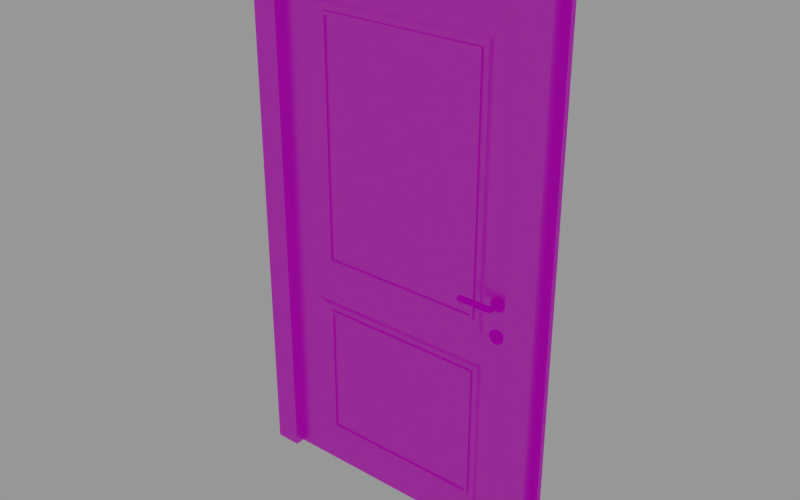 # Source: Sketchfab_2018_02_27_20_59_19.blend  (saved by Blender 2.79.0; exported with 4.5.12 LTS)
import bpy
from mathutils import Matrix  # noqa: F401  (used for matrix-valued properties, if any)

bpy.ops.wm.read_factory_settings(use_empty=True)
scene = bpy.context.scene
scene.name = 'Scene'

# ---- collections
col_collection_2 = bpy.data.collections.new('Collection 2'); scene.collection.children.link(col_collection_2)

# ---- images (referenced by path relative to the original .blend; pixels are not part of the script)
import os
ASSET_DIR = os.environ.get("B2B_ASSET_DIR", "")  # directory of the original .blend (textures are referenced by path, not embedded)
HERE = os.path.dirname(os.path.abspath(__file__))  # packed textures are extracted next to this script under _unpacked/

def load_image(name, relpath, width, height, colorspace="sRGB"):
    """Load a texture the original file referenced (path relative to the .blend, or extracted next to this script)."""
    p = next((c for c in (os.path.join(HERE, relpath), os.path.join(ASSET_DIR, relpath)) if relpath and os.path.exists(c)), "")
    if p:
        img = bpy.data.images.load(p, check_existing=True)
        img.name = name
    else:  # same state as the original file: an image datablock whose file is absent (Cycles renders it pink)
        img = bpy.data.images.new(name, width, height)
        img.source = "FILE"
        img.filepath = "//" + (relpath or name)
    img.colorspace_settings.name = colorspace
    return img
img_pinewood_jpg = load_image('pinewood.jpg', 'pinewood.jpg', 1024, 1024, 'sRGB')
img_seamless_wood_texture_by_doiknowwhatimdoing_png = load_image('seamless_wood_texture_by_doiknowwhatimdoing.png', 'seamless_wood_texture_by_doiknowwhatimdoing.png', 1024, 1024, 'sRGB')
img_0027_polished_brushed_aluminium_texture_hr_jpg = load_image('0027-polished-brushed-aluminium-texture-hr.jpg', '0027-polished-brushed-aluminium-texture-hr.jpg', 1024, 1024, 'sRGB')

# ---- materials (node trees are filled in below, after node groups)
mat_door = bpy.data.materials.new('Door')
mat_door.alpha_threshold = 0.0
mat_door.roughness = 0.5
mat_frame = bpy.data.materials.new('Frame')
mat_frame.alpha_threshold = 0.0
mat_frame.roughness = 0.5
mat_metal = bpy.data.materials.new('metal')
mat_metal.alpha_threshold = 0.0
mat_metal.roughness = 0.5

# ---- material node trees
mat_door.use_nodes = True; mat_door.node_tree.nodes.clear()
_N = mat_door.node_tree.nodes; _L = mat_door.node_tree.links
n0 = _N.new('ShaderNodeOutputMaterial'); n0.name = 'Material Output'; n0.location = (1290, 569)
n1 = _N.new('ShaderNodeBsdfDiffuse'); n1.name = 'Diffuse BSDF'; n1.location = (810, 517)
n2 = _N.new('ShaderNodeMixShader'); n2.name = 'Mix Shader'; n2.location = (1056, 571)
n2.inputs[0].default_value = 0.1
n3 = _N.new('ShaderNodeBsdfAnisotropic'); n3.name = 'Glossy BSDF'; n3.location = (813, 372)
n3.distribution = 'GGX'
n3.inputs[1].default_value = 0.3162
n4 = _N.new('ShaderNodeTexImage'); n4.name = 'Image Texture'; n4.location = (539, 508)
n4.width = 140
n4.image = img_pinewood_jpg
n5 = _N.new('ShaderNodeTexCoord'); n5.name = 'Texture Coordinate'; n5.location = (-119, 511)
n6 = _N.new('ShaderNodeMapping'); n6.name = 'Mapping'; n6.location = (126, 539)
_L.new(n1.outputs[0], n2.inputs[1])
_L.new(n2.outputs[0], n0.inputs[0])
_L.new(n3.outputs[0], n2.inputs[2])
_L.new(n5.outputs[2], n6.inputs[0])
_L.new(n6.outputs[0], n4.inputs[0])
_L.new(n4.outputs[0], n1.inputs[0])
n0.is_active_output = True
mat_frame.use_nodes = True; mat_frame.node_tree.nodes.clear()
_N = mat_frame.node_tree.nodes; _L = mat_frame.node_tree.links
n0 = _N.new('ShaderNodeOutputMaterial'); n0.name = 'Material Output'; n0.location = (1391, 583)
n1 = _N.new('ShaderNodeBsdfDiffuse'); n1.name = 'Diffuse BSDF'; n1.location = (850, 511)
n2 = _N.new('ShaderNodeMixShader'); n2.name = 'Mix Shader'; n2.location = (1142, 557)
n2.inputs[0].default_value = 0.1
n3 = _N.new('ShaderNodeBsdfAnisotropic'); n3.name = 'Glossy BSDF'; n3.location = (851, 369)
n3.distribution = 'GGX'
n3.inputs[1].default_value = 0.3162
n4 = _N.new('ShaderNodeTexCoord'); n4.name = 'Texture Coordinate'; n4.location = (-116, 542)
n5 = _N.new('ShaderNodeMapping'); n5.name = 'Mapping'; n5.location = (143, 568)
n6 = _N.new('ShaderNodeTexImage'); n6.name = 'Image Texture'; n6.location = (556, 548)
n6.width = 140
n6.image = img_seamless_wood_texture_by_doiknowwhatimdoing_png
n7 = _N.new('ShaderNodeDisplacement'); n7.name = 'Displacement'; n7.location = (0, 0)
n7.inputs[1].default_value = 0.0
n7.inputs[2].default_value = 0.1
_L.new(n1.outputs[0], n2.inputs[1])
_L.new(n2.outputs[0], n0.inputs[0])
_L.new(n3.outputs[0], n2.inputs[2])
_L.new(n4.outputs[2], n5.inputs[0])
_L.new(n5.outputs[0], n6.inputs[0])
_L.new(n6.outputs[0], n1.inputs[0])
_L.new(n6.outputs[0], n7.inputs[0])
_L.new(n7.outputs[0], n0.inputs[2])
n0.is_active_output = True
mat_metal.use_nodes = True; mat_metal.node_tree.nodes.clear()
_N = mat_metal.node_tree.nodes; _L = mat_metal.node_tree.links
n0 = _N.new('ShaderNodeOutputMaterial'); n0.name = 'Material Output'; n0.location = (943, 436)
n1 = _N.new('ShaderNodeBsdfDiffuse'); n1.name = 'Diffuse BSDF'; n1.location = (493, 444)
n2 = _N.new('ShaderNodeMixShader'); n2.name = 'Mix Shader'; n2.location = (723, 439)
n2.inputs[0].default_value = 0.0
n3 = _N.new('ShaderNodeBsdfAnisotropic'); n3.name = 'Glossy BSDF'; n3.location = (497, 308)
n3.distribution = 'GGX'
n3.inputs[1].default_value = 0.0
n4 = _N.new('ShaderNodeTexCoord'); n4.name = 'Texture Coordinate'; n4.location = (-313, 432)
n5 = _N.new('ShaderNodeMapping'); n5.name = 'Mapping'; n5.location = (-84, 439)
n6 = _N.new('ShaderNodeTexImage'); n6.name = 'Image Texture'; n6.location = (279, 447)
n6.width = 140
n6.image = img_0027_polished_brushed_aluminium_texture_hr_jpg
_L.new(n1.outputs[0], n2.inputs[1])
_L.new(n2.outputs[0], n0.inputs[0])
_L.new(n3.outputs[0], n2.inputs[2])
_L.new(n4.outputs[2], n5.inputs[0])
_L.new(n5.outputs[0], n6.inputs[0])
_L.new(n6.outputs[0], n1.inputs[0])
n0.is_active_output = True

# ---- world
world_world = bpy.data.worlds.new('World'); scene.world = world_world
world_world.color = (0.3108, 0.3108, 0.3108)
world_world.use_sun_shadow = False
world_world.sun_shadow_jitter_overblur = 0.0
world_world.cycles.sampling_method = 'NONE'
world_world.cycles.sample_map_resolution = 256

# ---- meshes
me_door1 = bpy.data.meshes.new('Door1')
me_door1.from_pydata([(-50.0, -3.125, 0.0), (-50.0, -3.125, 200.0), (-50.0, 3.125, 0.0), (-50.0, 3.125, 200.0), (50.0, -3.125, 0.0), (50.0, -3.125, 200.0), (50.0, 3.125, 0.0), (50.0, 3.125, 200.0), (-37.5, 3.125, 200.0), (-37.5, 3.125, 0.0), (-37.5, -3.125, 200.0), (-37.5, -3.125, 0.0), (39.06, 3.125, 200.0), (39.06, -3.125, 0.0), (39.06, 3.125, 0.0), (39.06, -3.125, 200.0), (-50.0, -3.125, 190.0), (-50.0, 3.125, 190.0), (50.0, 3.125, 190.0), (50.0, -3.125, 190.0), (-32.5, -1.875, 185.0), (-32.5, 1.875, 185.0), (34.06, -1.875, 185.0), (34.06, 1.875, 185.0), (-50.0, 3.125, 9.5), (50.0, 3.125, 9.5), (50.0, -3.125, 9.5), (-32.5, -1.875, 14.5), (-32.5, 1.875, 14.5), (34.06, -1.875, 14.5), (34.06, 1.875, 14.5), (-50.0, -3.125, 9.5), (-50.0, -3.125, 84.64), (-50.0, 3.125, 84.64), (50.0, 3.125, 84.64), (50.0, -3.125, 84.64), (-32.5, -1.875, 89.64), (-32.5, 1.875, 89.64), (34.06, -1.875, 89.64), (34.06, 1.875, 89.64), (-50.0, 3.125, 73.81), (50.0, 3.125, 73.81), (50.0, -3.125, 73.81), (-32.5, -1.875, 68.81), (-32.5, 1.875, 68.81), (34.06, -1.875, 68.81), (34.06, 1.875, 68.81), (-50.0, -3.125, 73.81), (39.06, 3.125, 190.0), (-37.5, 3.125, 190.0), (-37.5, 3.125, 84.64), (39.06, 3.125, 84.64), (-37.5, 3.125, 73.81), (-37.5, 3.125, 9.5), (39.06, 3.125, 73.81), (39.06, 3.125, 9.5), (-37.5, -3.125, 190.0), (39.06, -3.125, 190.0), (-37.5, -3.125, 84.64), (39.06, -3.125, 84.64), (-37.5, -3.125, 73.81), (-37.5, -3.125, 9.5), (39.06, -3.125, 73.81), (39.06, -3.125, 9.5), (-35.0, 1.875, 71.31), (-35.0, 1.875, 12.0), (36.56, 1.875, 71.31), (36.56, 1.875, 12.0), (36.56, 1.875, 187.5), (-35.0, 1.875, 187.5), (-35.0, 1.875, 87.14), (36.56, 1.875, 87.14), (-35.0, -1.875, 187.5), (36.56, -1.875, 187.5), (-35.0, -1.875, 87.14), (36.56, -1.875, 87.14), (-35.0, -1.875, 71.31), (-35.0, -1.875, 12.0), (36.56, -1.875, 71.31), (36.56, -1.875, 12.0), (-31.25, -2.5, 183.8), (32.81, -2.5, 183.8), (-31.25, -2.5, 90.89), (32.81, -2.5, 90.89), (-31.25, -2.5, 67.56), (-31.25, -2.5, 15.75), (32.81, -2.5, 67.56), (32.81, -2.5, 15.75), (-31.25, 2.5, 67.56), (-31.25, 2.5, 15.75), (32.81, 2.5, 67.56), (32.81, 2.5, 15.75), (32.81, 2.5, 183.8), (-31.25, 2.5, 183.8), (-31.25, 2.5, 90.89), (32.81, 2.5, 90.89), (-32.5, -2.5, 185.0), (34.06, -2.5, 185.0), (-32.5, -2.5, 89.64), (34.06, -2.5, 89.64), (-32.5, -2.5, 68.81), (-32.5, -2.5, 14.5), (34.06, -2.5, 68.81), (34.06, -2.5, 14.5), (-32.5, 2.5, 68.81), (-32.5, 2.5, 14.5), (34.06, 2.5, 68.81), (34.06, 2.5, 14.5), (34.06, 2.5, 185.0), (-32.5, 2.5, 185.0), (-32.5, 2.5, 89.64), (34.06, 2.5, 89.64), (-31.25, 1.875, 67.56), (-31.25, 1.875, 15.75), (32.81, 1.875, 67.56), (32.81, 1.875, 15.75), (32.81, 1.875, 183.8), (-31.25, 1.875, 183.8), (-31.25, 1.875, 90.89), (32.81, 1.875, 90.89), (-31.25, -1.875, 183.8), (32.81, -1.875, 183.8), (-31.25, -1.875, 90.89), (32.81, -1.875, 90.89), (-31.25, -1.875, 67.56), (-31.25, -1.875, 15.75), (32.81, -1.875, 67.56), (32.81, -1.875, 15.75)], [], [(31, 24, 2, 0), (55, 25, 6, 14), (25, 26, 4, 6), (61, 31, 0, 11), (13, 14, 6, 4), (10, 8, 3, 1), (15, 12, 8, 10), (0, 2, 9, 11), (63, 61, 11, 13), (24, 53, 9, 2), (26, 63, 13, 4), (5, 7, 12, 15), (11, 9, 14, 13), (53, 55, 14, 9), (8, 12, 48, 49), (5, 15, 57, 19), (3, 8, 49, 17), (15, 10, 56, 57), (10, 1, 16, 56), (7, 5, 19, 18), (12, 7, 18, 48), (1, 3, 17, 16), (30, 28, 105, 107), (42, 62, 63, 26), (40, 52, 53, 24), (20, 36, 98, 96), (60, 47, 31, 61), (41, 42, 26, 25), (54, 41, 25, 55), (47, 40, 24, 31), (16, 17, 33, 32), (48, 18, 34, 51), (18, 19, 35, 34), (56, 16, 32, 58), (36, 38, 99, 98), (17, 49, 50, 33), (19, 57, 59, 35), (21, 23, 108, 109), (32, 33, 40, 47), (51, 34, 41, 54), (34, 35, 42, 41), (58, 32, 47, 60), (59, 58, 60, 62), (33, 50, 52, 40), (35, 59, 62, 42), (50, 51, 54, 52), (68, 69, 49, 48), (69, 70, 50, 49), (71, 68, 48, 51), (70, 71, 51, 50), (64, 65, 53, 52), (67, 66, 54, 55), (65, 67, 55, 53), (66, 64, 52, 54), (72, 73, 57, 56), (74, 72, 56, 58), (73, 75, 59, 57), (75, 74, 58, 59), (77, 76, 60, 61), (78, 79, 63, 62), (79, 77, 61, 63), (76, 78, 62, 60), (44, 28, 65, 64), (30, 46, 66, 67), (28, 30, 67, 65), (46, 44, 64, 66), (23, 21, 69, 68), (21, 37, 70, 69), (39, 23, 68, 71), (37, 39, 71, 70), (20, 22, 73, 72), (36, 20, 72, 74), (22, 38, 75, 73), (38, 36, 74, 75), (27, 43, 76, 77), (45, 29, 79, 78), (29, 27, 77, 79), (43, 45, 78, 76), (83, 81, 121, 123), (84, 85, 125, 124), (27, 29, 103, 101), (43, 27, 101, 100), (38, 22, 97, 99), (45, 43, 100, 102), (22, 20, 96, 97), (29, 45, 102, 103), (90, 91, 115, 114), (88, 90, 114, 112), (39, 37, 110, 111), (28, 44, 104, 105), (37, 21, 109, 110), (44, 46, 106, 104), (46, 30, 107, 106), (23, 39, 111, 108), (80, 81, 97, 96), (82, 80, 96, 98), (81, 83, 99, 97), (83, 82, 98, 99), (85, 84, 100, 101), (86, 87, 103, 102), (87, 85, 101, 103), (84, 86, 102, 100), (88, 89, 105, 104), (91, 90, 106, 107), (89, 91, 107, 105), (90, 88, 104, 106), (92, 93, 109, 108), (93, 94, 110, 109), (95, 92, 108, 111), (94, 95, 111, 110), (112, 114, 115, 113), (117, 116, 119, 118), (92, 95, 119, 116), (93, 92, 116, 117), (91, 89, 113, 115), (95, 94, 118, 119), (89, 88, 112, 113), (94, 93, 117, 118), (126, 124, 125, 127), (121, 120, 122, 123), (86, 84, 124, 126), (81, 80, 120, 121), (87, 86, 126, 127), (82, 83, 123, 122), (80, 82, 122, 120), (85, 87, 127, 125)])
_uv = me_door1.uv_layers.new(name='UVMap')
_uv.uv.foreach_set('vector', [1.05, 0.9103, 1.05, 0.9103, 1.05, 0.9538, 1.05, 0.9538, 0.07755, 0.9103, -0.04193, 0.9103, -0.04193, 0.9538, 0.07755, 0.9538, -0.04193, 0.9103, -0.04193, 0.9103, -0.04193, 0.9538, -0.04193, 0.9538, 0.9139, 0.9103, 1.05, 0.9103, 1.05, 0.9538, 0.9139, 0.9538, 0.545, 0.8153, 0.455, 0.8153, 0.455, 0.9154, 0.545, 0.9154, 0.9139, 0.03838, 0.9139, 0.03838, 1.05, 0.03838, 1.05, 0.03838, 0.07755, 0.03838, 0.07755, 0.03838, 0.9139, 0.03838, 0.9139, 0.03838, 0.545, 0.0, 0.455, -5.456e-08, 0.455, 0.1144, 0.545, 0.1144, 0.8202, 0.0, 0.8202, 0.9154, 0.7025, 0.9154, 0.7025, 0.0, 1.05, 0.9103, 0.9139, 0.9103, 0.9139, 0.9538, 1.05, 0.9538, -0.04193, 0.9103, 0.07755, 0.9103, 0.07755, 0.9538, -0.04193, 0.9538, -0.04193, 0.03838, -0.04193, 0.03838, 0.07755, 0.03838, 0.07755, 0.03838, 0.545, 0.1144, 0.455, 0.1144, 0.455, 0.8153, 0.545, 0.8153, 0.969, 0.0, 0.969, 0.9154, 0.8512, 0.9154, 0.8512, 0.0, 0.5475, 0.9154, 0.5475, 0.0, 0.6715, 0.0, 0.6715, 0.9154, -0.04193, 0.03838, 0.07755, 0.03838, 0.07755, 0.08415, -0.04193, 0.08415, 1.05, 0.03838, 0.9139, 0.03838, 0.9139, 0.08415, 1.05, 0.08415, 0.3925, 0.9154, 0.3925, 0.0, 0.5165, 0.0, 0.5165, 0.9154, 0.9139, 0.03838, 1.05, 0.03838, 1.05, 0.08415, 0.9139, 0.08415, -0.04193, 0.03838, -0.04193, 0.03838, -0.04193, 0.08415, -0.04193, 0.08415, 0.07755, 0.03838, -0.04193, 0.03838, -0.04193, 0.08415, 0.07755, 0.08415, 1.05, 0.03838, 1.05, 0.03838, 1.05, 0.08415, 1.05, 0.08415, 1.348, 1.163, 1.348, -0.1684, 1.348, -0.1684, 1.348, 1.163, -0.04193, 0.6159, 0.07755, 0.6159, 0.07755, 0.9103, -0.04193, 0.9103, 1.05, 0.6159, 0.9139, 0.6159, 0.9139, 0.9103, 1.05, 0.9103, 0.8593, 0.107, 0.8593, 0.5435, 0.8593, 0.5435, 0.8593, 0.107, 0.9139, 0.6159, 1.05, 0.6159, 1.05, 0.9103, 0.9139, 0.9103, -0.04193, 0.6159, -0.04193, 0.6159, -0.04193, 0.9103, -0.04193, 0.9103, 0.07755, 0.6159, -0.04193, 0.6159, -0.04193, 0.9103, 0.07755, 0.9103, 1.05, 0.6159, 1.05, 0.6159, 1.05, 0.9103, 1.05, 0.9103, 1.05, 0.08415, 1.05, 0.08415, 1.05, 0.5664, 1.05, 0.5664, 0.07755, 0.08415, -0.04193, 0.08415, -0.04193, 0.5664, 0.07755, 0.5664, -0.04193, 0.08415, -0.04193, 0.08415, -0.04193, 0.5664, -0.04193, 0.5664, 0.9139, 0.08415, 1.05, 0.08415, 1.05, 0.5664, 0.9139, 0.5664, 0.5968, -0.1684, 0.5968, 1.163, 0.5968, 1.163, 0.5968, -0.1684, 1.05, 0.08415, 0.9139, 0.08415, 0.9139, 0.5664, 1.05, 0.5664, -0.04193, 0.08415, 0.07755, 0.08415, 0.07755, 0.5664, -0.04193, 0.5664, -0.3568, -0.1684, -0.3568, 1.163, -0.3568, 1.163, -0.3568, -0.1684, 1.05, 0.5664, 1.05, 0.5664, 1.05, 0.6159, 1.05, 0.6159, 0.07755, 0.5664, -0.04193, 0.5664, -0.04193, 0.6159, 0.07755, 0.6159, -0.04193, 0.5664, -0.04193, 0.5664, -0.04193, 0.6159, -0.04193, 0.6159, 0.9139, 0.5664, 1.05, 0.5664, 1.05, 0.6159, 0.9139, 0.6159, 0.03099, 0.9154, 0.03099, 0.0, 0.1653, 0.0, 0.1653, 0.9154, 1.05, 0.5664, 0.9139, 0.5664, 0.9139, 0.6159, 1.05, 0.6159, -0.04193, 0.5664, 0.07755, 0.5664, 0.07755, 0.6159, -0.04193, 0.6159, 0.2273, 0.9154, 0.2273, 0.0, 0.3615, 0.0, 0.3615, 0.9154, 0.7025, 0.02989, 0.7025, 0.8855, 0.6715, 0.9154, 0.6715, 0.0, 0.8866, 0.0956, 0.8866, 0.5549, 0.9139, 0.5664, 0.9139, 0.08415, 0.1049, 0.5549, 0.1049, 0.0956, 0.07755, 0.08415, 0.07755, 0.5664, 0.1963, 0.8855, 0.1963, 0.02989, 0.2273, 0.0, 0.2273, 0.9154, 0.8866, 0.6274, 0.8866, 0.8989, 0.9139, 0.9103, 0.9139, 0.6159, 0.1049, 0.8989, 0.1049, 0.6274, 0.07755, 0.6159, 0.07755, 0.9103, 1.0, 0.02989, 1.0, 0.8855, 0.969, 0.9154, 0.969, 0.0, 0.3925, 0.02989, 0.3925, 0.8855, 0.3615, 0.9154, 0.3615, 0.0, 0.5475, 0.02989, 0.5475, 0.8855, 0.5165, 0.9154, 0.5165, 0.0, 0.8866, 0.5549, 0.8866, 0.0956, 0.9139, 0.08415, 0.9139, 0.5664, 0.1049, 0.0956, 0.1049, 0.5549, 0.07755, 0.5664, 0.07755, 0.08415, 0.0, 0.8855, 0.0, 0.02989, 0.03099, 0.0, 0.03099, 0.9154, 0.8866, 0.8989, 0.8866, 0.6274, 0.9139, 0.6159, 0.9139, 0.9103, 0.1049, 0.6274, 0.1049, 0.8989, 0.07755, 0.9103, 0.07755, 0.6159, 0.8512, 0.02989, 0.8512, 0.8855, 0.8202, 0.9154, 0.8202, 0.0, 0.1963, 0.02989, 0.1963, 0.8855, 0.1653, 0.9154, 0.1653, 0.0, 0.8593, 0.6388, 0.8593, 0.8874, 0.8866, 0.8989, 0.8866, 0.6274, 0.1322, 0.8874, 0.1322, 0.6388, 0.1049, 0.6274, 0.1049, 0.8989, 1.348, -0.1684, 1.348, 1.163, 1.373, 1.213, 1.373, -0.2184, 0.8051, 1.163, 0.8051, -0.1684, 0.7801, -0.2184, 0.7801, 1.213, -0.3568, 1.163, -0.3568, -0.1684, -0.3818, -0.2184, -0.3818, 1.213, 0.8593, 0.107, 0.8593, 0.5435, 0.8866, 0.5549, 0.8866, 0.0956, 0.1322, 0.5435, 0.1322, 0.107, 0.1049, 0.0956, 0.1049, 0.5549, 0.5968, -0.1684, 0.5968, 1.163, 0.6218, 1.213, 0.6218, -0.2184, -0.3568, -0.1684, -0.3568, 1.163, -0.3818, 1.213, -0.3818, -0.2184, 0.8593, 0.5435, 0.8593, 0.107, 0.8866, 0.0956, 0.8866, 0.5549, 0.1322, 0.107, 0.1322, 0.5435, 0.1049, 0.5549, 0.1049, 0.0956, 0.5968, 1.163, 0.5968, -0.1684, 0.6218, -0.2184, 0.6218, 1.213, 0.8593, 0.8874, 0.8593, 0.6388, 0.8866, 0.6274, 0.8866, 0.8989, 0.1322, 0.6388, 0.1322, 0.8874, 0.1049, 0.8989, 0.1049, 0.6274, 1.348, 1.163, 1.348, -0.1684, 1.373, -0.2184, 1.373, 1.213, 0.8051, -0.1684, 0.8051, 1.163, 0.7801, 1.213, 0.7801, -0.2184, 0.1458, 0.5378, 0.1458, 0.1128, 0.1458, 0.1128, 0.1458, 0.5378, 0.8456, 0.6446, 0.8456, 0.8817, 0.8456, 0.8817, 0.8456, 0.6446, 1.348, -0.1684, 1.348, 1.163, 1.348, 1.163, 1.348, -0.1684, 0.8593, 0.6388, 0.8593, 0.8874, 0.8593, 0.8874, 0.8593, 0.6388, 0.1322, 0.5435, 0.1322, 0.107, 0.1322, 0.107, 0.1322, 0.5435, 0.8051, 1.163, 0.8051, -0.1684, 0.8051, -0.1684, 0.8051, 1.163, -0.3568, 1.163, -0.3568, -0.1684, -0.3568, -0.1684, -0.3568, 1.163, 0.1322, 0.8874, 0.1322, 0.6388, 0.1322, 0.6388, 0.1322, 0.8874, 0.1458, 0.6446, 0.1458, 0.8817, 0.1458, 0.8817, 0.1458, 0.6446, 0.8176, -0.1434, 0.8176, 1.138, 0.8176, 1.138, 0.8176, -0.1434, 0.5968, 1.163, 0.5968, -0.1684, 0.5968, -0.1684, 0.5968, 1.163, 0.8593, 0.8874, 0.8593, 0.6388, 0.8593, 0.6388, 0.8593, 0.8874, 0.8593, 0.5435, 0.8593, 0.107, 0.8593, 0.107, 0.8593, 0.5435, 0.8051, -0.1684, 0.8051, 1.163, 0.8051, 1.163, 0.8051, -0.1684, 0.1322, 0.6388, 0.1322, 0.8874, 0.1322, 0.8874, 0.1322, 0.6388, 0.1322, 0.107, 0.1322, 0.5435, 0.1322, 0.5435, 0.1322, 0.107, -0.3443, -0.1434, -0.3443, 1.138, -0.3568, 1.163, -0.3568, -0.1684, 0.8456, 0.5378, 0.8456, 0.1128, 0.8593, 0.107, 0.8593, 0.5435, 0.1458, 0.1128, 0.1458, 0.5378, 0.1322, 0.5435, 0.1322, 0.107, 0.5843, 1.138, 0.5843, -0.1434, 0.5968, -0.1684, 0.5968, 1.163, 0.8456, 0.8817, 0.8456, 0.6446, 0.8593, 0.6388, 0.8593, 0.8874, 0.1458, 0.6446, 0.1458, 0.8817, 0.1322, 0.8874, 0.1322, 0.6388, 1.336, 1.138, 1.336, -0.1434, 1.348, -0.1684, 1.348, 1.163, 0.8176, -0.1434, 0.8176, 1.138, 0.8051, 1.163, 0.8051, -0.1684, 0.8456, 0.6446, 0.8456, 0.8817, 0.8593, 0.8874, 0.8593, 0.6388, 0.1458, 0.8817, 0.1458, 0.6446, 0.1322, 0.6388, 0.1322, 0.8874, 1.336, -0.1434, 1.336, 1.138, 1.348, 1.163, 1.348, -0.1684, 0.8176, 1.138, 0.8176, -0.1434, 0.8051, -0.1684, 0.8051, 1.163, -0.3443, 1.138, -0.3443, -0.1434, -0.3568, -0.1684, -0.3568, 1.163, 0.8456, 0.1128, 0.8456, 0.5378, 0.8593, 0.5435, 0.8593, 0.107, 0.1458, 0.5378, 0.1458, 0.1128, 0.1322, 0.107, 0.1322, 0.5435, 0.5843, -0.1434, 0.5843, 1.138, 0.5968, 1.163, 0.5968, -0.1684, 0.8456, 0.6446, 0.1458, 0.6446, 0.1458, 0.8817, 0.8456, 0.8817, 0.8456, 0.1128, 0.1458, 0.1128, 0.1458, 0.5378, 0.8456, 0.5378, 0.1458, 0.1128, 0.1458, 0.5378, 0.1458, 0.5378, 0.1458, 0.1128, -0.3443, -0.1434, -0.3443, 1.138, -0.3443, 1.138, -0.3443, -0.1434, 1.336, 1.138, 1.336, -0.1434, 1.336, -0.1434, 1.336, 1.138, 0.5843, 1.138, 0.5843, -0.1434, 0.5843, -0.1434, 0.5843, 1.138, 0.8456, 0.8817, 0.8456, 0.6446, 0.8456, 0.6446, 0.8456, 0.8817, 0.8456, 0.5378, 0.8456, 0.1128, 0.8456, 0.1128, 0.8456, 0.5378, 0.1458, 0.6446, 0.8456, 0.6446, 0.8456, 0.8817, 0.1458, 0.8817, 0.1458, 0.1128, 0.8456, 0.1128, 0.8456, 0.5378, 0.1458, 0.5378, 0.8176, 1.138, 0.8176, -0.1434, 0.8176, -0.1434, 0.8176, 1.138, -0.3443, 1.138, -0.3443, -0.1434, -0.3443, -0.1434, -0.3443, 1.138, 0.1458, 0.8817, 0.1458, 0.6446, 0.1458, 0.6446, 0.1458, 0.8817, 0.5843, -0.1434, 0.5843, 1.138, 0.5843, 1.138, 0.5843, -0.1434, 0.8456, 0.1128, 0.8456, 0.5378, 0.8456, 0.5378, 0.8456, 0.1128, 1.336, -0.1434, 1.336, 1.138, 1.336, 1.138, 1.336, -0.1434])
me_door1.materials.append(mat_door)
me_door1.use_remesh_preserve_volume = False
me_door1.use_remesh_preserve_attributes = False
me_door1.use_mirror_vertex_groups = False
me_door1.update()
me_frame = bpy.data.meshes.new('Frame')
me_frame.from_pydata([(-60.0, -7.0, 208.8), (-60.0, 7.0, 208.8), (-60.0, 7.0, 0.0), (-60.0, -7.0, 0.0), (60.0, -7.0, 208.8), (-50.0, -7.0, 0.0), (-50.0, -7.0, 200.0), (50.0, -7.0, 200.0), (50.0, -7.0, 0.0), (60.0, -7.0, 0.0), (60.0, 7.0, 208.8), (60.0, 7.0, 0.0), (50.0, 7.0, 0.0), (50.0, 7.0, 200.0), (-50.0, 7.0, 200.0), (-50.0, 7.0, 0.0), (-60.0, 4.767, 0.0), (-60.0, -4.767, 0.0), (60.0, -4.767, 208.8), (60.0, 4.767, 208.8), (-60.0, 4.767, 208.8), (-60.0, -4.767, 208.8), (57.11, 4.537, 203.7), (57.11, -4.537, 203.7), (60.0, 4.767, 0.0), (60.0, -4.767, 0.0), (-57.11, -4.537, 0.0), (-57.11, 4.537, 0.0), (-57.11, 4.537, 203.7), (-57.11, -4.537, 203.7), (57.11, 4.537, 0.0), (57.11, -4.537, 0.0)], [], [(20, 1, 2, 16), (8, 9, 4, 7), (19, 10, 1, 20), (0, 3, 5, 6), (22, 23, 31, 30), (18, 4, 9, 25), (23, 22, 28, 29), (6, 14, 13, 7), (13, 12, 8, 7), (5, 15, 14, 6), (0, 6, 7, 4), (10, 11, 12, 13), (1, 14, 15, 2), (1, 10, 13, 14), (12, 11, 24, 25, 9, 8), (10, 19, 24, 11), (21, 18, 23, 29), (29, 28, 27, 26), (3, 17, 16, 2, 15, 5), (4, 18, 21, 0), (0, 21, 17, 3), (17, 21, 29, 26), (24, 19, 22, 30), (20, 16, 27, 28), (19, 20, 28, 22), (18, 25, 31, 23)])
_uv = me_frame.uv_layers.new(name='UVMap')
_uv.uv.foreach_set('vector', [-1.5, -0.3325, -1.5, -0.4162, 2.5, -0.4162, 2.5, -0.3325, 2.5, 0.6002, 2.5, 0.9749, -1.5, 0.9749, -1.332, 0.6002, -0.5, -0.2827, -0.5, -0.3914, 1.5, -0.3914, 1.5, -0.2827, -1.5, 0.6002, 2.5, 0.6002, 2.5, 0.9749, -1.332, 0.9749, 2.404, -0.1148, 2.404, 0.2255, -1.5, 0.2255, -1.5, -0.1148, 2.5, -0.4162, 2.5, -0.3325, -1.5, -0.3325, -1.5, -0.4162, -0.5, 0.649, -0.5, 0.2076, 1.404, 0.2076, 1.404, 0.649, 0.1601, 0.9791, 0.09112, 0.9791, 0.09112, 0.5, 0.1601, 0.5, -1.5, 0.9749, 2.332, 0.9749, 2.332, 1.5, -1.5, 1.5, -1.5, 1.5, -1.5, 0.9749, 2.332, 0.9749, 2.332, 1.5, -0.5, 1.5, -0.3333, 1.074, 1.333, 1.074, 1.5, 1.5, -1.5, 0.2255, 2.5, 0.2255, 2.5, 0.6002, -1.332, 0.6002, 2.5, 0.2255, 2.332, 0.6002, -1.5, 0.6002, -1.5, 0.2255, 1.5, 1.074, -0.5, 1.074, -0.3333, 0.649, 1.333, 0.649, 0.254, 0.5, 0.3033, 0.5, 0.3033, 0.5107, 0.3033, 0.5564, 0.3033, 0.5671, 0.254, 0.5671, 2.5, -0.5, 2.5, -0.4162, -1.5, -0.4162, -1.5, -0.5, 1.5, -0.03756, -0.5, -0.03756, -0.4518, -0.2827, 1.452, -0.2827, -1.5, 0.2255, -1.5, -0.1148, 2.404, -0.1148, 2.404, 0.2255, 0.2048, 0.5671, 0.2048, 0.5564, 0.2048, 0.5107, 0.2048, 0.5, 0.254, 0.5, 0.254, 0.5671, -0.5, -0.3914, -0.5, -0.5, 1.5, -0.5, 1.5, -0.3914, -1.5, -0.4162, -1.5, -0.5, 2.5, -0.5, 2.5, -0.4162, 2.5, -0.1148, -1.5, -0.1148, -1.404, -0.2236, 2.5, -0.2236, -1.5, -0.3325, 2.5, -0.3325, 2.404, -0.2236, -1.5, -0.2236, -1.5, -0.3325, 2.5, -0.3325, 2.5, -0.2236, -1.404, -0.2236, 1.5, 0.2076, -0.5, 0.2076, -0.4518, -0.03756, 1.452, -0.03756, 2.5, -0.1148, -1.5, -0.1148, -1.5, -0.2236, 2.404, -0.2236])
me_frame.materials.append(mat_frame)
me_frame.use_remesh_preserve_volume = False
me_frame.use_remesh_preserve_attributes = False
me_frame.use_mirror_vertex_groups = False
me_frame.update()
me_cylinder_006 = bpy.data.meshes.new('Cylinder.006')
me_cylinder_006.from_pydata([(44.62, 3.876, 89.06), (44.62, -3.878, 89.06), (44.77, 3.876, 89.04), (44.77, -3.878, 89.04), (44.91, 3.876, 89.0), (44.91, -3.878, 89.0), (45.05, 3.876, 88.93), (45.05, -3.878, 88.93), (45.17, 3.876, 88.83), (45.17, -3.878, 88.83), (45.26, 3.876, 88.71), (45.26, -3.878, 88.71), (45.33, 3.876, 88.58), (45.33, -3.878, 88.58), (45.38, 3.876, 88.43), (45.38, -3.878, 88.43), (45.39, 3.876, 88.28), (45.39, -3.878, 88.28), (45.38, 3.876, 88.13), (45.38, -3.878, 88.13), (45.33, 3.876, 87.98), (45.33, -3.878, 87.98), (45.26, 3.876, 87.85), (45.26, -3.878, 87.85), (45.17, 3.876, 87.73), (45.17, -3.878, 87.73), (45.05, 3.876, 87.64), (45.05, -3.878, 87.64), (44.19, 3.876, 87.64), (44.19, -3.878, 87.64), (44.07, 3.876, 87.73), (44.07, -3.878, 87.73), (43.97, 3.876, 87.85), (43.97, -3.878, 87.85), (43.9, 3.876, 87.98), (43.9, -3.878, 87.98), (43.86, 3.876, 88.13), (43.86, -3.878, 88.13), (43.84, 3.876, 88.28), (43.84, -3.878, 88.28), (43.86, 3.876, 88.43), (43.86, -3.878, 88.43), (43.9, 3.876, 88.58), (43.9, -3.878, 88.58), (43.97, 3.876, 88.71), (43.97, -3.878, 88.71), (44.07, 3.876, 88.83), (44.07, -3.878, 88.83), (44.19, 3.876, 88.93), (44.19, -3.878, 88.93), (44.32, 3.876, 89.0), (44.32, -3.878, 89.0), (44.47, 3.876, 89.04), (44.47, -3.878, 89.04), (44.08, 3.496, 90.2), (44.08, -3.496, 90.2), (44.62, -3.496, 90.25), (44.62, 3.496, 90.25), (44.62, 3.878, 89.87), (44.16, 3.878, 89.82), (43.56, 3.496, 90.04), (43.56, -3.496, 90.04), (44.16, -3.878, 89.82), (44.62, -3.878, 89.87), (45.16, -3.496, 90.2), (45.16, 3.496, 90.2), (43.71, 3.878, 89.69), (45.08, 3.878, 89.82), (43.09, 3.496, 89.79), (43.09, -3.496, 89.79), (43.71, -3.878, 89.69), (45.08, -3.878, 89.82), (45.67, -3.496, 90.04), (45.67, 3.496, 90.04), (43.3, 3.878, 89.47), (45.53, 3.878, 89.69), (45.94, 3.878, 89.47), (42.67, 3.496, 89.45), (42.67, -3.496, 89.45), (43.3, -3.878, 89.47), (45.53, -3.878, 89.69), (46.15, -3.496, 89.79), (46.15, 3.496, 89.79), (42.94, 3.878, 89.18), (46.99, 3.878, 87.5), (42.33, 3.496, 89.03), (42.33, -3.496, 89.03), (42.94, -3.878, 89.18), (42.43, -3.878, 88.41), (45.94, -3.878, 89.47), (46.59, -3.878, 88.82), (46.57, -3.496, 89.45), (46.57, 3.496, 89.45), (42.65, 3.878, 88.82), (42.43, 3.878, 88.41), (46.29, 3.878, 89.18), (45.13, 3.878, 86.94), (45.05, 3.878, 87.64), (44.19, 3.878, 87.64), (44.08, 3.878, 86.62), (42.65, 3.878, 86.18), (46.59, 3.878, 88.82), (42.07, 3.496, 88.55), (42.07, -3.496, 88.55), (42.65, -3.878, 88.82), (46.29, -3.878, 89.18), (46.91, -3.496, 89.03), (46.91, 3.496, 89.03), (44.01, 3.878, 85.92), (45.23, 3.878, 85.92), (45.53, 3.878, 85.31), (46.94, 3.878, 87.96), (41.92, 3.496, 88.04), (41.92, -3.496, 88.04), (44.19, -3.878, 87.64), (44.02, -3.878, 86.03), (45.05, -3.878, 87.64), (45.2, -3.878, 86.22), (44.09, -3.878, 85.92), (45.04, -3.878, 85.92), (47.16, -3.496, 88.55), (47.16, 3.496, 88.55), (42.29, 3.878, 87.96), (42.25, 3.878, 87.5), (46.81, 3.878, 88.41), (43.71, 3.878, 85.31), (46.59, 3.878, 86.18), (47.32, 3.496, 88.04), (47.37, 3.496, 87.5), (41.86, 3.496, 87.5), (41.86, -3.496, 87.5), (42.29, -3.878, 87.96), (44.01, -3.878, 85.92), (45.23, -3.878, 85.92), (44.62, -3.878, 85.13), (46.59, -3.878, 86.18), (42.65, -3.878, 86.18), (46.81, -3.878, 88.41), (47.32, -3.496, 88.04), (42.43, 3.878, 86.59), (45.08, 3.878, 85.18), (43.3, 3.878, 85.53), (46.29, 3.878, 85.82), (46.94, 3.878, 87.04), (47.37, -3.496, 87.5), (47.32, 3.496, 86.96), (41.92, 3.496, 86.96), (41.92, -3.496, 86.96), (42.25, -3.878, 87.5), (45.53, -3.878, 85.31), (46.99, -3.878, 87.5), (43.71, -3.878, 85.31), (46.94, -3.878, 87.96), (42.29, 3.878, 87.04), (42.33, 3.496, 85.97), (42.07, 3.496, 86.45), (45.67, 3.496, 84.96), (45.16, 3.496, 84.8), (44.16, 3.878, 85.18), (42.94, 3.878, 85.82), (43.56, 3.496, 84.96), (43.09, 3.496, 85.21), (46.91, 3.496, 85.97), (46.57, 3.496, 85.55), (45.94, 3.878, 85.53), (46.81, 3.878, 86.59), (47.32, -3.496, 86.96), (47.16, 3.496, 86.45), (42.07, -3.496, 86.45), (42.29, -3.878, 87.04), (45.08, -3.878, 85.18), (46.29, -3.878, 85.82), (46.81, -3.878, 86.59), (42.43, -3.878, 86.59), (43.3, -3.878, 85.53), (44.16, -3.878, 85.18), (42.67, 3.496, 85.55), (42.33, -3.496, 85.97), (46.15, 3.496, 85.21), (45.67, -3.496, 84.96), (45.16, -3.496, 84.8), (44.62, 3.496, 84.75), (44.62, 3.878, 85.13), (44.08, 3.496, 84.8), (43.56, -3.496, 84.96), (43.09, -3.496, 85.21), (46.91, -3.496, 85.97), (46.57, -3.496, 85.55), (46.94, -3.878, 87.04), (47.16, -3.496, 86.45), (44.62, -3.496, 84.75), (45.94, -3.878, 85.53), (42.94, -3.878, 85.82), (44.08, -3.496, 84.8), (42.67, -3.496, 85.55), (46.15, -3.496, 85.21), (44.62, 3.878, 102.4), (44.62, 3.496, 102.8), (44.62, -3.878, 102.4), (44.62, -3.496, 102.8), (45.08, 3.878, 102.3), (45.16, 3.496, 102.7), (45.08, -3.878, 102.3), (45.16, -3.496, 102.7), (45.53, 3.878, 102.2), (45.67, 3.496, 102.5), (45.53, -3.878, 102.2), (45.67, -3.496, 102.5), (45.94, 3.878, 102.0), (46.15, 3.496, 102.3), (45.94, -3.878, 102.0), (46.15, -3.496, 102.3), (46.29, 3.878, 101.7), (46.57, 3.496, 101.9), (46.29, -3.878, 101.7), (46.57, -3.496, 101.9), (46.59, 3.878, 101.3), (46.91, 3.496, 101.5), (46.59, -3.878, 101.3), (46.91, -3.496, 101.5), (46.81, 3.878, 100.9), (47.16, 3.496, 101.1), (46.81, -3.878, 100.9), (47.16, -3.496, 101.1), (46.94, 3.878, 100.5), (47.32, 3.496, 100.5), (46.94, -3.878, 100.5), (47.32, -3.496, 100.5), (46.99, 3.878, 100.0), (47.37, 3.496, 100.0), (46.99, -3.878, 100.0), (47.37, -3.496, 100.0), (46.94, 3.878, 99.54), (47.32, 3.496, 99.46), (46.94, -3.878, 99.54), (47.32, -3.496, 99.46), (46.81, 3.878, 99.09), (47.16, 3.496, 98.95), (46.81, -3.878, 99.09), (47.16, -3.496, 98.95), (46.59, 3.878, 98.68), (46.91, 3.496, 98.47), (46.59, -3.878, 98.68), (46.91, -3.496, 98.47), (46.29, 3.878, 98.32), (46.57, 3.496, 98.05), (46.29, -3.878, 98.32), (46.57, -3.496, 98.05), (45.94, 3.878, 98.03), (46.15, 3.496, 97.71), (45.94, -3.878, 98.03), (46.15, -3.496, 97.71), (45.53, 3.878, 97.81), (45.67, 3.496, 97.46), (45.53, -3.878, 97.81), (45.67, -3.496, 97.46), (45.08, 3.878, 97.68), (45.16, 3.496, 97.3), (45.08, -3.878, 97.68), (45.16, -3.496, 97.3), (44.62, 3.878, 97.63), (44.62, 3.496, 97.25), (44.62, -3.878, 97.63), (44.62, -3.496, 97.25), (44.16, 3.878, 97.68), (44.08, 3.496, 97.3), (44.16, -3.878, 97.68), (44.08, -3.496, 97.3), (43.71, 3.878, 97.81), (43.56, 3.496, 97.46), (43.71, -3.878, 97.81), (43.56, -3.496, 97.46), (43.3, 3.878, 98.03), (43.09, 3.496, 97.71), (43.3, -3.878, 98.03), (43.09, -3.496, 97.71), (42.94, 3.878, 98.32), (42.67, 3.496, 98.05), (42.94, -3.878, 98.32), (42.67, -3.496, 98.05), (42.65, 3.878, 98.68), (42.33, 3.496, 98.47), (42.65, -3.878, 98.68), (42.33, -3.496, 98.47), (42.43, 3.878, 99.09), (42.07, 3.496, 98.95), (42.43, -3.878, 99.09), (42.07, -3.496, 98.95), (42.29, 3.878, 99.54), (41.92, 3.496, 99.46), (42.29, -3.878, 99.54), (41.92, -3.496, 99.46), (42.25, 3.878, 100.0), (41.86, 3.496, 100.0), (42.25, -3.878, 100.0), (41.86, -3.496, 100.0), (42.29, 3.878, 100.5), (41.92, 3.496, 100.5), (42.29, -3.878, 100.5), (41.92, -3.496, 100.5), (42.43, 3.878, 100.9), (42.07, 3.496, 101.1), (42.43, -3.878, 100.9), (42.07, -3.496, 101.1), (42.65, 3.878, 101.3), (42.33, 3.496, 101.5), (42.65, -3.878, 101.3), (42.33, -3.496, 101.5), (42.94, 3.878, 101.7), (42.67, 3.496, 101.9), (42.94, -3.878, 101.7), (42.67, -3.496, 101.9), (43.3, 3.878, 102.0), (43.09, 3.496, 102.3), (43.3, -3.878, 102.0), (43.09, -3.496, 102.3), (43.71, 3.878, 102.2), (43.56, 3.496, 102.5), (43.71, -3.878, 102.2), (43.56, -3.496, 102.5), (44.16, 3.878, 102.3), (44.08, 3.496, 102.7), (44.16, -3.878, 102.3), (44.08, -3.496, 102.7), (44.62, 7.737, 98.88), (44.84, 7.956, 98.9), (44.4, 7.518, 98.9), (45.05, 8.167, 98.96), (44.19, 7.307, 98.96), (43.99, 7.112, 99.07), (43.82, 6.942, 99.2), (43.68, 6.802, 99.38), (43.58, 6.698, 99.57), (43.51, 6.634, 99.78), (43.49, 6.613, 100.0), (43.51, 6.634, 100.2), (43.58, 6.698, 100.4), (43.68, 6.802, 100.6), (43.82, 6.942, 100.8), (43.99, 7.112, 100.9), (44.19, 7.307, 101.0), (44.4, 7.518, 101.1), (44.62, 7.737, 101.1), (44.84, 7.956, 101.1), (45.05, 8.167, 101.0), (45.24, 8.362, 100.9), (45.41, 8.532, 100.8), (45.55, 8.672, 100.6), (45.66, 8.776, 100.4), (45.72, 8.84, 100.2), (45.74, 8.862, 100.0), (45.72, 8.84, 99.78), (45.66, 8.776, 99.57), (45.55, 8.672, 99.38), (45.41, 8.532, 99.2), (45.24, 8.362, 99.07), (44.62, 7.736, 101.1), (44.62, 2.114, 101.1), (44.84, 2.114, 101.1), (44.84, 7.956, 101.1), (44.4, 7.517, 101.1), (44.4, 2.114, 101.1), (44.19, 2.114, 101.0), (43.99, 2.114, 100.9), (43.82, 2.114, 100.8), (43.68, 2.114, 100.6), (43.58, 2.114, 100.4), (43.52, 2.114, 100.2), (43.49, 2.114, 100.0), (43.52, 2.114, 99.78), (43.58, 2.114, 99.57), (43.68, 2.114, 99.38), (43.82, 2.114, 99.2), (43.99, 2.114, 99.07), (44.19, 2.114, 98.96), (44.4, 2.114, 98.9), (44.62, 2.114, 98.88), (44.84, 2.114, 98.9), (45.05, 2.114, 98.96), (45.24, 2.114, 99.07), (45.41, 2.114, 99.2), (45.55, 2.114, 99.38), (45.66, 2.114, 99.57), (45.72, 2.114, 99.78), (45.74, 2.114, 100.0), (45.72, 2.114, 100.2), (45.66, 2.114, 100.4), (45.55, 2.114, 100.6), (45.41, 2.114, 100.8), (45.24, 2.114, 100.9), (45.05, 2.114, 101.0), (45.05, 8.167, 101.0), (44.19, 7.306, 101.0), (43.99, 7.112, 100.9), (43.82, 6.941, 100.8), (43.68, 6.801, 100.6), (43.58, 6.697, 100.4), (43.52, 6.633, 100.2), (43.49, 6.612, 100.0), (43.52, 6.633, 99.78), (43.58, 6.697, 99.57), (43.68, 6.801, 99.38), (43.82, 6.941, 99.2), (43.99, 7.112, 99.07), (44.19, 7.306, 98.96), (44.4, 7.517, 98.9), (44.62, 7.736, 98.88), (44.84, 7.956, 98.9), (45.05, 8.167, 98.96), (45.24, 8.361, 99.07), (45.41, 8.531, 99.2), (45.55, 8.671, 99.38), (45.66, 8.775, 99.57), (45.72, 8.839, 99.78), (45.74, 8.861, 100.0), (45.72, 8.839, 100.2), (45.66, 8.775, 100.4), (45.55, 8.671, 100.6), (45.41, 8.531, 100.8), (45.24, 8.361, 100.9), (31.75, 7.737, 98.99), (32.15, 7.737, 98.88), (31.75, 7.933, 99.01), (32.15, 7.956, 98.9), (31.75, 7.541, 99.01), (32.15, 7.518, 98.9), (32.15, 7.307, 98.96), (31.75, 7.352, 99.07), (32.15, 7.112, 99.07), (31.75, 7.178, 99.16), (32.15, 6.942, 99.2), (31.75, 7.026, 99.29), (32.15, 6.802, 99.38), (31.75, 6.901, 99.44), (32.15, 6.698, 99.57), (31.75, 6.808, 99.62), (32.15, 6.634, 99.78), (31.75, 6.75, 99.8), (32.15, 6.613, 100.0), (31.75, 6.731, 100.0), (32.15, 6.634, 100.2), (31.75, 6.75, 100.2), (31.75, 6.808, 100.4), (32.15, 6.698, 100.4), (31.75, 6.901, 100.6), (32.15, 6.802, 100.6), (32.15, 6.942, 100.8), (31.75, 7.026, 100.7), (31.75, 7.178, 100.8), (32.15, 7.112, 100.9), (31.75, 7.352, 100.9), (32.15, 7.307, 101.0), (32.15, 7.518, 101.1), (31.75, 7.541, 101.0), (32.15, 7.737, 101.1), (31.75, 7.737, 101.0), (32.15, 7.956, 101.1), (31.75, 7.933, 101.0), (32.15, 8.167, 101.0), (31.75, 8.122, 100.9), (32.15, 8.362, 100.9), (31.75, 8.296, 100.8), (32.15, 8.532, 100.8), (31.75, 8.448, 100.7), (31.75, 8.573, 100.6), (32.15, 8.672, 100.6), (32.15, 8.776, 100.4), (31.75, 8.666, 100.4), (32.15, 8.84, 100.2), (31.75, 8.724, 100.2), (31.75, 8.743, 100.0), (32.15, 8.862, 100.0), (31.75, 8.724, 99.8), (32.15, 8.84, 99.78), (31.75, 8.666, 99.62), (32.15, 8.776, 99.57), (31.75, 8.573, 99.44), (32.15, 8.672, 99.38), (32.15, 8.532, 99.2), (31.75, 8.448, 99.29), (31.75, 8.296, 99.16), (32.15, 8.362, 99.07), (31.75, 8.122, 99.07), (32.15, 8.167, 98.96), (44.62, -7.737, 98.88), (44.84, -7.956, 98.9), (44.4, -7.518, 98.9), (45.05, -8.167, 98.96), (44.19, -7.307, 98.96), (43.99, -7.112, 99.07), (43.82, -6.942, 99.2), (43.68, -6.802, 99.38), (43.58, -6.698, 99.57), (43.51, -6.634, 99.78), (43.49, -6.613, 100.0), (43.51, -6.634, 100.2), (43.58, -6.698, 100.4), (43.68, -6.802, 100.6), (43.82, -6.942, 100.8), (43.99, -7.112, 100.9), (44.19, -7.307, 101.0), (44.4, -7.518, 101.1), (44.62, -7.737, 101.1), (44.84, -7.956, 101.1), (45.05, -8.167, 101.0), (45.24, -8.362, 100.9), (45.41, -8.532, 100.8), (45.55, -8.672, 100.6), (45.66, -8.776, 100.4), (45.72, -8.84, 100.2), (45.74, -8.862, 100.0), (45.72, -8.84, 99.78), (45.66, -8.776, 99.57), (45.55, -8.672, 99.38), (45.41, -8.532, 99.2), (45.24, -8.362, 99.07), (44.62, -7.736, 101.1), (44.62, -2.114, 101.1), (44.84, -2.114, 101.1), (44.84, -7.956, 101.1), (44.4, -7.517, 101.1), (44.4, -2.114, 101.1), (44.19, -2.114, 101.0), (43.99, -2.114, 100.9), (43.82, -2.114, 100.8), (43.68, -2.114, 100.6), (43.58, -2.114, 100.4), (43.52, -2.114, 100.2), (43.49, -2.114, 100.0), (43.52, -2.114, 99.78), (43.58, -2.114, 99.57), (43.68, -2.114, 99.38), (43.82, -2.114, 99.2), (43.99, -2.114, 99.07), (44.19, -2.114, 98.96), (44.4, -2.114, 98.9), (44.62, -2.114, 98.88), (44.84, -2.114, 98.9), (45.05, -2.114, 98.96), (45.24, -2.114, 99.07), (45.41, -2.114, 99.2), (45.55, -2.114, 99.38), (45.66, -2.114, 99.57), (45.72, -2.114, 99.78), (45.74, -2.114, 100.0), (45.72, -2.114, 100.2), (45.66, -2.114, 100.4), (45.55, -2.114, 100.6), (45.41, -2.114, 100.8), (45.24, -2.114, 100.9), (45.05, -2.114, 101.0), (45.05, -8.167, 101.0), (44.19, -7.306, 101.0), (43.99, -7.112, 100.9), (43.82, -6.941, 100.8), (43.68, -6.801, 100.6), (43.58, -6.697, 100.4), (43.52, -6.633, 100.2), (43.49, -6.612, 100.0), (43.52, -6.633, 99.78), (43.58, -6.697, 99.57), (43.68, -6.801, 99.38), (43.82, -6.941, 99.2), (43.99, -7.112, 99.07), (44.19, -7.306, 98.96), (44.4, -7.517, 98.9), (44.62, -7.736, 98.88), (44.84, -7.956, 98.9), (45.05, -8.167, 98.96), (45.24, -8.361, 99.07), (45.41, -8.531, 99.2), (45.55, -8.671, 99.38), (45.66, -8.775, 99.57), (45.72, -8.839, 99.78), (45.74, -8.861, 100.0), (45.72, -8.839, 100.2), (45.66, -8.775, 100.4), (45.55, -8.671, 100.6), (45.41, -8.531, 100.8), (45.24, -8.361, 100.9), (31.75, -7.737, 98.99), (32.15, -7.737, 98.88), (31.75, -7.933, 99.01), (32.15, -7.956, 98.9), (31.75, -7.541, 99.01), (32.15, -7.518, 98.9), (32.15, -7.307, 98.96), (31.75, -7.352, 99.07), (32.15, -7.112, 99.07), (31.75, -7.178, 99.16), (32.15, -6.942, 99.2), (31.75, -7.026, 99.29), (32.15, -6.802, 99.38), (31.75, -6.901, 99.44), (32.15, -6.698, 99.57), (31.75, -6.808, 99.62), (32.15, -6.634, 99.78), (31.75, -6.75, 99.8), (32.15, -6.613, 100.0), (31.75, -6.731, 100.0), (32.15, -6.634, 100.2), (31.75, -6.75, 100.2), (31.75, -6.808, 100.4), (32.15, -6.698, 100.4), (31.75, -6.901, 100.6), (32.15, -6.802, 100.6), (32.15, -6.942, 100.8), (31.75, -7.026, 100.7), (31.75, -7.178, 100.8), (32.15, -7.112, 100.9), (31.75, -7.352, 100.9), (32.15, -7.307, 101.0), (32.15, -7.518, 101.1), (31.75, -7.541, 101.0), (32.15, -7.737, 101.1), (31.75, -7.737, 101.0), (32.15, -7.956, 101.1), (31.75, -7.933, 101.0), (32.15, -8.167, 101.0), (31.75, -8.122, 100.9), (32.15, -8.362, 100.9), (31.75, -8.296, 100.8), (32.15, -8.532, 100.8), (31.75, -8.448, 100.7), (31.75, -8.573, 100.6), (32.15, -8.672, 100.6), (32.15, -8.776, 100.4), (31.75, -8.666, 100.4), (32.15, -8.84, 100.2), (31.75, -8.724, 100.2), (31.75, -8.743, 100.0), (32.15, -8.862, 100.0), (31.75, -8.724, 99.8), (32.15, -8.84, 99.78), (31.75, -8.666, 99.62), (32.15, -8.776, 99.57), (31.75, -8.573, 99.44), (32.15, -8.672, 99.38), (32.15, -8.532, 99.2), (31.75, -8.448, 99.29), (31.75, -8.296, 99.16), (32.15, -8.362, 99.07), (31.75, -8.122, 99.07), (32.15, -8.167, 98.96)], [], [(0, 2, 3, 1), (2, 4, 5, 3), (4, 6, 7, 5), (6, 8, 9, 7), (8, 10, 11, 9), (10, 12, 13, 11), (12, 14, 15, 13), (14, 16, 17, 15), (16, 18, 19, 17), (18, 20, 21, 19), (20, 22, 23, 21), (22, 24, 25, 23), (24, 26, 27, 25), (28, 30, 31, 29), (30, 32, 33, 31), (32, 34, 35, 33), (34, 36, 37, 35), (36, 38, 39, 37), (38, 40, 41, 39), (40, 42, 43, 41), (42, 44, 45, 43), (44, 46, 47, 45), (46, 48, 49, 47), (48, 50, 51, 49), (52, 0, 1, 53), (50, 52, 53, 51), (54, 55, 56, 57), (54, 57, 58, 59), (60, 61, 55, 54), (56, 55, 62, 63), (57, 56, 64, 65), (60, 54, 59, 66), (57, 65, 67, 58), (68, 69, 61, 60), (55, 61, 70, 62), (64, 56, 63, 71), (65, 64, 72, 73), (68, 60, 66, 74), (65, 73, 75, 67), (77, 78, 69, 68), (61, 69, 79, 70), (72, 64, 71, 80), (73, 72, 81, 82), (77, 68, 74, 83), (73, 82, 76, 75), (85, 86, 78, 77), (69, 78, 87, 79), (81, 72, 80, 89), (82, 81, 91, 92), (85, 77, 83, 93), (82, 92, 95, 76), (102, 103, 86, 85), (78, 86, 104, 87), (91, 81, 89, 105), (92, 91, 106, 107), (102, 85, 93, 94), (92, 107, 101, 95), (112, 113, 103, 102), (86, 103, 88, 104), (106, 91, 105, 90), (107, 106, 120, 121), (112, 102, 94, 122), (107, 121, 124, 101), (127, 128, 84, 111), (129, 130, 113, 112), (103, 113, 131, 88), (120, 106, 90, 137), (121, 120, 138, 127), (129, 112, 122, 123), (121, 127, 111, 124), (127, 138, 144, 128), (128, 145, 143, 84), (146, 147, 130, 129), (113, 130, 148, 131), (138, 120, 137, 152), (146, 129, 123, 153), (154, 155, 139, 100), (156, 157, 140, 110), (160, 161, 141, 125), (162, 163, 142, 126), (144, 138, 152, 150), (128, 144, 166, 145), (145, 167, 165, 143), (155, 168, 147, 146), (130, 147, 169, 148), (155, 146, 153, 139), (176, 154, 100, 159), (154, 177, 168, 155), (178, 156, 110, 164), (156, 179, 180, 157), (157, 181, 182, 140), (183, 160, 125, 158), (161, 176, 159, 141), (160, 184, 185, 161), (167, 162, 126, 165), (162, 186, 187, 163), (163, 178, 164, 142), (166, 144, 150, 188), (145, 166, 189, 167), (147, 168, 173, 169), (190, 180, 170, 134), (180, 179, 149, 170), (187, 186, 135, 171), (186, 189, 172, 135), (168, 177, 136, 173), (185, 184, 151, 174), (184, 193, 175, 151), (193, 190, 134, 175), (176, 194, 177, 154), (178, 195, 179, 156), (157, 180, 190, 181), (181, 183, 158, 182), (183, 193, 184, 160), (161, 185, 194, 176), (167, 189, 186, 162), (163, 187, 195, 178), (189, 166, 188, 172), (179, 195, 191, 149), (195, 187, 171, 191), (177, 194, 192, 136), (194, 185, 174, 192), (181, 190, 193, 183), (108, 99, 98, 114, 115, 132), (132, 118, 119, 133, 109, 108), (97, 96, 109, 133, 117, 116), (52, 59, 58, 0), (0, 58, 67, 2), (2, 67, 75, 4), (6, 4, 75, 76), (6, 76, 95, 10, 8), (10, 95, 101, 14, 12), (14, 101, 124, 16), (18, 16, 124, 111), (20, 18, 111, 84), (22, 20, 84), (24, 22, 84), (26, 24, 84), (96, 97, 84, 143), (143, 165, 96), (126, 96, 165), (96, 126, 109), (126, 142, 109), (182, 158, 125, 108, 109, 110, 140), (110, 109, 164), (164, 109, 142), (50, 66, 59, 52), (48, 74, 66, 50), (44, 83, 74, 48, 46), (40, 93, 83, 44, 42), (40, 38, 94, 93), (36, 122, 94, 38), (36, 34, 123, 122), (34, 32, 123), (32, 30, 123), (30, 28, 123), (125, 141, 108), (159, 108, 141), (100, 108, 159), (108, 100, 99), (153, 123, 98, 99), (153, 99, 139), (100, 139, 99), (3, 71, 63, 1), (53, 1, 63, 62), (51, 53, 62, 70), (3, 5, 80, 71), (49, 51, 70, 79, 47), (5, 7, 9, 89, 80), (11, 105, 89, 9), (11, 13, 90, 105), (13, 15, 137, 90), (17, 152, 137, 15), (19, 150, 152, 17), (21, 188, 150, 19), (21, 23, 172, 188), (23, 25, 135, 172), (25, 27, 171, 135), (45, 47, 79, 87), (45, 87, 104, 43), (41, 43, 104, 88), (41, 88, 131, 39), (37, 39, 131, 148), (37, 148, 169, 35), (33, 35, 169, 173), (31, 33, 173, 136), (29, 31, 136, 192), (115, 114, 29, 192), (192, 174, 132, 115), (117, 171, 27, 116), (117, 133, 191, 171), (133, 119, 149, 191), (118, 132, 174, 151), (119, 118, 175, 134, 170), (151, 175, 118), (170, 149, 119), (321, 323, 199, 197), (205, 207, 211, 209), (209, 211, 215, 213), (213, 215, 219, 217), (217, 219, 223, 221), (221, 223, 227, 225), (225, 227, 231, 229), (229, 231, 235, 233), (233, 235, 239, 237), (237, 239, 243, 241), (241, 243, 247, 245), (245, 247, 251, 249), (249, 251, 255, 253), (253, 255, 259, 257), (257, 259, 263, 261), (261, 263, 267, 265), (265, 267, 271, 269), (269, 271, 275, 273), (273, 275, 279, 277), (277, 279, 283, 281), (281, 283, 287, 285), (285, 287, 291, 289), (289, 291, 295, 293), (293, 295, 299, 297), (297, 299, 303, 301), (301, 303, 307, 305), (305, 307, 311, 309), (309, 311, 315, 313), (313, 315, 319, 317), (317, 319, 323, 321), (201, 203, 207, 205), (202, 198, 322, 318, 314, 310, 306, 302, 298, 294, 290, 286, 282, 278, 274, 270, 266, 262, 258, 254, 250, 246, 242, 238, 234, 230, 226, 222, 218, 214, 210, 206), (197, 199, 203, 201), (197, 201, 200, 196), (203, 199, 198, 202), (201, 205, 204, 200), (207, 203, 202, 206), (205, 209, 208, 204), (211, 207, 206, 210), (209, 213, 212, 208), (215, 211, 210, 214), (213, 217, 216, 212), (219, 215, 214, 218), (217, 221, 220, 216), (223, 219, 218, 222), (221, 225, 224, 220), (227, 223, 222, 226), (225, 229, 228, 224), (231, 227, 226, 230), (229, 233, 232, 228), (235, 231, 230, 234), (233, 237, 236, 232), (239, 235, 234, 238), (237, 241, 240, 236), (243, 239, 238, 242), (241, 245, 244, 240), (247, 243, 242, 246), (245, 249, 248, 244), (251, 247, 246, 250), (249, 253, 252, 248), (255, 251, 250, 254), (253, 257, 256, 252), (259, 255, 254, 258), (257, 261, 260, 256), (263, 259, 258, 262), (261, 265, 264, 260), (267, 263, 262, 266), (265, 269, 268, 264), (271, 267, 266, 270), (269, 273, 272, 268), (275, 271, 270, 274), (273, 277, 276, 272), (279, 275, 274, 278), (277, 281, 280, 276), (283, 279, 278, 282), (281, 285, 284, 280), (287, 283, 282, 286), (285, 289, 288, 284), (291, 287, 286, 290), (289, 293, 292, 288), (295, 291, 290, 294), (293, 297, 296, 292), (299, 295, 294, 298), (297, 301, 300, 296), (303, 299, 298, 302), (301, 305, 304, 300), (307, 303, 302, 306), (305, 309, 308, 304), (311, 307, 306, 310), (309, 313, 312, 308), (315, 311, 310, 314), (313, 317, 316, 312), (319, 315, 314, 318), (317, 321, 320, 316), (323, 319, 318, 322), (321, 197, 196, 320), (199, 323, 322, 198), (196, 200, 204, 208, 212, 216, 220, 224, 228, 232, 236, 240, 244, 248, 252, 256, 260, 264, 268, 272, 276, 280, 284, 288, 292, 296, 300, 304, 308, 312, 316, 320), (422, 420, 424, 427, 429, 431, 433, 435, 437, 439, 441, 442, 444, 447, 448, 450, 453, 455, 457, 459, 461, 463, 464, 467, 469, 470, 472, 474, 476, 479, 480, 482), (324, 421, 423, 325), (325, 423, 483, 327), (328, 426, 425, 326), (329, 428, 426, 328), (330, 430, 428, 329), (331, 432, 430, 330), (332, 434, 432, 331), (333, 436, 434, 332), (334, 438, 436, 333), (335, 440, 438, 334), (336, 443, 440, 335), (337, 445, 443, 336), (338, 446, 445, 337), (339, 449, 446, 338), (340, 451, 449, 339), (341, 452, 451, 340), (342, 454, 452, 341), (343, 456, 454, 342), (344, 458, 456, 343), (345, 460, 458, 344), (346, 462, 460, 345), (347, 465, 462, 346), (348, 466, 465, 347), (349, 468, 466, 348), (350, 471, 468, 349), (351, 473, 471, 350), (352, 475, 473, 351), (353, 477, 475, 352), (354, 478, 477, 353), (355, 481, 478, 354), (327, 483, 481, 355), (356, 357, 358, 359), (360, 361, 357, 356), (358, 357, 361, 362, 363, 364, 365, 366, 367, 368, 369, 370, 371, 372, 373, 374, 375, 376, 377, 378, 379, 380, 381, 382, 383, 384, 385, 386, 387, 388, 389, 390), (359, 358, 390, 391), (392, 362, 361, 360), (393, 363, 362, 392), (394, 364, 363, 393), (395, 365, 364, 394), (396, 366, 365, 395), (397, 367, 366, 396), (398, 368, 367, 397), (399, 369, 368, 398), (400, 370, 369, 399), (401, 371, 370, 400), (402, 372, 371, 401), (403, 373, 372, 402), (404, 374, 373, 403), (405, 375, 374, 404), (406, 376, 375, 405), (407, 377, 376, 406), (408, 378, 377, 407), (409, 379, 378, 408), (410, 380, 379, 409), (411, 381, 380, 410), (412, 382, 381, 411), (413, 383, 382, 412), (414, 384, 383, 413), (415, 385, 384, 414), (416, 386, 385, 415), (417, 387, 386, 416), (418, 388, 387, 417), (419, 389, 388, 418), (391, 390, 389, 419), (423, 421, 420, 422), (421, 425, 424, 420), (425, 426, 427, 424), (426, 428, 429, 427), (428, 430, 431, 429), (430, 432, 433, 431), (432, 434, 435, 433), (434, 436, 437, 435), (436, 438, 439, 437), (483, 423, 422, 482), (441, 439, 438, 440), (442, 441, 440, 443), (444, 442, 443, 445), (447, 444, 445, 446), (448, 447, 446, 449), (450, 448, 449, 451), (453, 450, 451, 452), (455, 453, 452, 454), (457, 455, 454, 456), (459, 457, 456, 458), (461, 459, 458, 460), (463, 461, 460, 462), (464, 463, 462, 465), (467, 464, 465, 466), (469, 467, 466, 468), (470, 469, 468, 471), (472, 470, 471, 473), (474, 472, 473, 475), (476, 474, 475, 477), (479, 476, 477, 478), (480, 479, 478, 481), (482, 480, 481, 483), (326, 425, 421, 324), (582, 642, 640, 639, 636, 634, 632, 630, 629, 627, 624, 623, 621, 619, 617, 615, 613, 610, 608, 607, 604, 602, 601, 599, 597, 595, 593, 591, 589, 587, 584, 580), (484, 485, 583, 581), (485, 487, 643, 583), (488, 486, 585, 586), (489, 488, 586, 588), (490, 489, 588, 590), (491, 490, 590, 592), (492, 491, 592, 594), (493, 492, 594, 596), (494, 493, 596, 598), (495, 494, 598, 600), (496, 495, 600, 603), (497, 496, 603, 605), (498, 497, 605, 606), (499, 498, 606, 609), (500, 499, 609, 611), (501, 500, 611, 612), (502, 501, 612, 614), (503, 502, 614, 616), (504, 503, 616, 618), (505, 504, 618, 620), (506, 505, 620, 622), (507, 506, 622, 625), (508, 507, 625, 626), (509, 508, 626, 628), (510, 509, 628, 631), (511, 510, 631, 633), (512, 511, 633, 635), (513, 512, 635, 637), (514, 513, 637, 638), (515, 514, 638, 641), (487, 515, 641, 643), (516, 519, 518, 517), (520, 516, 517, 521), (518, 550, 549, 548, 547, 546, 545, 544, 543, 542, 541, 540, 539, 538, 537, 536, 535, 534, 533, 532, 531, 530, 529, 528, 527, 526, 525, 524, 523, 522, 521, 517), (519, 551, 550, 518), (552, 520, 521, 522), (553, 552, 522, 523), (554, 553, 523, 524), (555, 554, 524, 525), (556, 555, 525, 526), (557, 556, 526, 527), (558, 557, 527, 528), (559, 558, 528, 529), (560, 559, 529, 530), (561, 560, 530, 531), (562, 561, 531, 532), (563, 562, 532, 533), (564, 563, 533, 534), (565, 564, 534, 535), (566, 565, 535, 536), (567, 566, 536, 537), (568, 567, 537, 538), (569, 568, 538, 539), (570, 569, 539, 540), (571, 570, 540, 541), (572, 571, 541, 542), (573, 572, 542, 543), (574, 573, 543, 544), (575, 574, 544, 545), (576, 575, 545, 546), (577, 576, 546, 547), (578, 577, 547, 548), (579, 578, 548, 549), (551, 579, 549, 550), (583, 582, 580, 581), (581, 580, 584, 585), (585, 584, 587, 586), (586, 587, 589, 588), (588, 589, 591, 590), (590, 591, 593, 592), (592, 593, 595, 594), (594, 595, 597, 596), (596, 597, 599, 598), (643, 642, 582, 583), (601, 600, 598, 599), (602, 603, 600, 601), (604, 605, 603, 602), (607, 606, 605, 604), (608, 609, 606, 607), (610, 611, 609, 608), (613, 612, 611, 610), (615, 614, 612, 613), (617, 616, 614, 615), (619, 618, 616, 617), (621, 620, 618, 619), (623, 622, 620, 621), (624, 625, 622, 623), (627, 626, 625, 624), (629, 628, 626, 627), (630, 631, 628, 629), (632, 633, 631, 630), (634, 635, 633, 632), (636, 637, 635, 634), (639, 638, 637, 636), (640, 641, 638, 639), (642, 643, 641, 640), (486, 484, 581, 585)])
me_cylinder_006.polygons.foreach_set('use_smooth', [1, 1, 1, 1, 1, 1, 1, 1, 1, 1, 1, 1, 1, 1, 1, 1, 1, 1, 1, 1, 1, 1, 1, 1, 1, 1, 1, 1, 1, 1, 1, 1, 1, 1, 1, 1, 1, 1, 1, 1, 1, 1, 1, 1, 1, 1, 1, 1, 1, 1, 1, 1, 1, 1, 1, 1, 1, 1, 1, 1, 1, 1, 1, 1, 1, 1, 1, 1, 1, 1, 1, 1, 1, 1, 1, 1, 1, 1, 1, 1, 1, 1, 1, 1, 1, 1, 1, 1, 1, 1, 1, 1, 1, 1, 1, 1, 1, 1, 1, 1, 1, 1, 1, 1, 1, 1, 1, 1, 1, 1, 1, 1, 1, 1, 1, 1, 1, 1, 1, 1, 1, 1, 0, 0, 0, 0, 0, 0, 0, 0, 0, 0, 0, 0, 0, 0, 0, 0, 0, 0, 0, 0, 0, 0, 0, 0, 0, 0, 0, 0, 0, 0, 0, 0, 0, 0, 0, 0, 0, 0, 0, 0, 0, 0, 0, 0, 0, 0, 0, 0, 0, 0, 0, 0, 0, 0, 0, 0, 0, 0, 0, 0, 0, 0, 0, 0, 0, 0, 0, 0, 0, 0, 0, 0, 0, 1, 1, 1, 1, 1, 1, 1, 1, 1, 1, 1, 1, 1, 1, 1, 1, 1, 1, 1, 1, 1, 1, 1, 1, 1, 1, 1, 1, 1, 1, 1, 1, 1, 1, 1, 1, 1, 1, 1, 1, 1, 1, 1, 1, 1, 1, 1, 1, 1, 1, 1, 1, 1, 1, 1, 1, 1, 1, 1, 1, 1, 1, 1, 1, 1, 1, 1, 1, 1, 1, 1, 1, 1, 1, 1, 1, 1, 1, 1, 1, 1, 1, 1, 1, 1, 1, 1, 1, 1, 1, 1, 1, 1, 1, 1, 1, 1, 1, 1, 1, 1, 1, 1, 1, 1, 1, 1, 1, 1, 1, 1, 1, 1, 1, 1, 1, 1, 1, 1, 1, 1, 1, 1, 1, 1, 1, 1, 1, 1, 1, 1, 1, 1, 1, 1, 1, 1, 1, 1, 1, 1, 1, 1, 1, 1, 1, 1, 1, 1, 1, 1, 1, 1, 1, 1, 1, 1, 1, 1, 1, 1, 1, 1, 1, 1, 1, 1, 1, 1, 1, 1, 1, 1, 1, 1, 1, 1, 1, 1, 1, 1, 1, 1, 1, 1, 1, 1, 1, 1, 1, 1, 1, 1, 1, 1, 1, 1, 1, 1, 1, 1, 1, 1, 1, 1, 1, 1, 1, 1, 1, 1, 1, 1, 1, 1, 1, 1, 1, 1, 1, 1, 1, 1, 1, 1, 1, 1, 1, 1, 1, 1, 1, 1, 1, 1, 1, 1, 1, 1, 1, 1, 1, 1, 1, 1, 1, 1, 1, 1, 1, 1, 1, 1, 1, 1, 1, 1, 1, 1, 1, 1, 1, 1, 1, 1, 1, 1, 1, 1, 1, 1, 1, 1, 1, 1, 1, 1, 1, 1, 1, 1, 1, 1, 1, 1, 1, 1, 1, 1, 1, 1, 1, 1, 1])
_uv = me_cylinder_006.uv_layers.new(name='UVMap')
_uv.uv.foreach_set('vector', [0.5, 0.7826, 0.5275, 0.7799, 0.5275, 0.7799, 0.5, 0.7826, 0.5275, 0.7799, 0.5539, 0.7719, 0.5539, 0.7719, 0.5275, 0.7799, 0.5539, 0.7719, 0.5782, 0.7589, 0.5782, 0.7589, 0.5539, 0.7719, 0.5782, 0.7589, 0.5995, 0.7414, 0.5995, 0.7414, 0.5782, 0.7589, 0.5995, 0.7414, 0.617, 0.7201, 0.617, 0.7201, 0.5995, 0.7414, 0.617, 0.7201, 0.63, 0.6957, 0.63, 0.6957, 0.617, 0.7201, 0.63, 0.6957, 0.638, 0.6693, 0.638, 0.6693, 0.63, 0.6957, 0.638, 0.6693, 0.6407, 0.6419, 0.6407, 0.6419, 0.638, 0.6693, 0.6407, 0.6419, 0.638, 0.6144, 0.638, 0.6144, 0.6407, 0.6419, 0.638, 0.6144, 0.63, 0.588, 0.63, 0.588, 0.638, 0.6144, 0.63, 0.588, 0.617, 0.5637, 0.617, 0.5637, 0.63, 0.588, 0.617, 0.5637, 0.5995, 0.5424, 0.5995, 0.5424, 0.617, 0.5637, 0.5995, 0.5424, 0.5782, 0.5249, 0.5782, 0.5249, 0.5995, 0.5424, 0.4218, 0.5249, 0.4005, 0.5424, 0.4005, 0.5424, 0.4218, 0.5249, 0.4005, 0.5424, 0.383, 0.5637, 0.383, 0.5637, 0.4005, 0.5424, 0.383, 0.5637, 0.37, 0.588, 0.37, 0.588, 0.383, 0.5637, 0.37, 0.588, 0.362, 0.6144, 0.362, 0.6144, 0.37, 0.588, 0.362, 0.6144, 0.3593, 0.6419, 0.3593, 0.6419, 0.362, 0.6144, 0.3593, 0.6419, 0.362, 0.6693, 0.362, 0.6693, 0.3593, 0.6419, 0.362, 0.6693, 0.37, 0.6957, 0.37, 0.6957, 0.362, 0.6693, 0.37, 0.6957, 0.383, 0.7201, 0.383, 0.7201, 0.37, 0.6957, 0.383, 0.7201, 0.4005, 0.7414, 0.4005, 0.7414, 0.383, 0.7201, 0.4005, 0.7414, 0.4218, 0.7589, 0.4218, 0.7589, 0.4005, 0.7414, 0.4218, 0.7589, 0.4462, 0.7719, 0.4462, 0.7719, 0.4218, 0.7589, 0.4725, 0.7799, 0.5, 0.7826, 0.5, 0.7826, 0.4725, 0.7799, 0.4462, 0.7719, 0.4725, 0.7799, 0.4725, 0.7799, 0.4462, 0.7719, 0.4025, 0.9904, 0.4025, 0.9904, 0.5, 1.0, 0.5, 1.0, 0.4025, 0.9904, 0.5, 1.0, 0.5, 0.9304, 0.416, 0.9221, 0.3087, 0.9619, 0.3087, 0.9619, 0.4025, 0.9904, 0.4025, 0.9904, 0.5, 1.0, 0.4025, 0.9904, 0.416, 0.9221, 0.5, 0.9304, 0.5, 1.0, 0.5, 1.0, 0.5975, 0.9904, 0.5975, 0.9904, 0.3087, 0.9619, 0.4025, 0.9904, 0.416, 0.9221, 0.3353, 0.8976, 0.5, 1.0, 0.5975, 0.9904, 0.584, 0.9221, 0.5, 0.9304, 0.2222, 0.9157, 0.2222, 0.9157, 0.3087, 0.9619, 0.3087, 0.9619, 0.4025, 0.9904, 0.3087, 0.9619, 0.3353, 0.8976, 0.416, 0.9221, 0.5975, 0.9904, 0.5, 1.0, 0.5, 0.9304, 0.584, 0.9221, 0.5975, 0.9904, 0.5975, 0.9904, 0.6913, 0.9619, 0.6913, 0.9619, 0.2222, 0.9157, 0.3087, 0.9619, 0.3353, 0.8976, 0.2609, 0.8579, 0.5975, 0.9904, 0.6913, 0.9619, 0.6647, 0.8976, 0.584, 0.9221, 0.1464, 0.8536, 0.1464, 0.8536, 0.2222, 0.9157, 0.2222, 0.9157, 0.3087, 0.9619, 0.2222, 0.9157, 0.2609, 0.8579, 0.3353, 0.8976, 0.6913, 0.9619, 0.5975, 0.9904, 0.584, 0.9221, 0.6647, 0.8976, 0.6913, 0.9619, 0.6913, 0.9619, 0.7778, 0.9157, 0.7778, 0.9157, 0.1464, 0.8536, 0.2222, 0.9157, 0.2609, 0.8579, 0.1957, 0.8043, 0.6913, 0.9619, 0.7778, 0.9157, 0.7391, 0.8579, 0.6647, 0.8976, 0.08427, 0.7778, 0.08427, 0.7778, 0.1464, 0.8536, 0.1464, 0.8536, 0.2222, 0.9157, 0.1464, 0.8536, 0.1957, 0.8043, 0.2609, 0.8579, 0.7778, 0.9157, 0.6913, 0.9619, 0.6647, 0.8976, 0.7391, 0.8579, 0.7778, 0.9157, 0.7778, 0.9157, 0.8536, 0.8536, 0.8536, 0.8536, 0.08427, 0.7778, 0.1464, 0.8536, 0.1957, 0.8043, 0.1421, 0.7391, 0.7778, 0.9157, 0.8536, 0.8536, 0.8043, 0.8043, 0.7391, 0.8579, 0.03806, 0.6913, 0.03806, 0.6913, 0.08427, 0.7778, 0.08427, 0.7778, 0.1464, 0.8536, 0.08427, 0.7778, 0.1421, 0.7391, 0.1957, 0.8043, 0.8536, 0.8536, 0.7778, 0.9157, 0.7391, 0.8579, 0.8043, 0.8043, 0.8536, 0.8536, 0.8536, 0.8536, 0.9157, 0.7778, 0.9157, 0.7778, 0.03806, 0.6913, 0.08427, 0.7778, 0.1421, 0.7391, 0.1024, 0.6647, 0.8536, 0.8536, 0.9157, 0.7778, 0.8579, 0.7391, 0.8043, 0.8043, 0.009607, 0.5975, 0.009607, 0.5975, 0.03806, 0.6913, 0.03806, 0.6913, 0.08427, 0.7778, 0.03806, 0.6913, 0.1024, 0.6647, 0.1421, 0.7391, 0.9157, 0.7778, 0.8536, 0.8536, 0.8043, 0.8043, 0.8579, 0.7391, 0.9157, 0.7778, 0.9157, 0.7778, 0.9619, 0.6913, 0.9619, 0.6913, 0.009607, 0.5975, 0.03806, 0.6913, 0.1024, 0.6647, 0.07787, 0.584, 0.9157, 0.7778, 0.9619, 0.6913, 0.8976, 0.6647, 0.8579, 0.7391, 0.9904, 0.5975, 1.0, 0.5, 0.9304, 0.5, 0.9221, 0.584, 0.0, 0.5, 0.0, 0.5, 0.009607, 0.5975, 0.009607, 0.5975, 0.03806, 0.6913, 0.009607, 0.5975, 0.07787, 0.584, 0.1024, 0.6647, 0.9619, 0.6913, 0.9157, 0.7778, 0.8579, 0.7391, 0.8976, 0.6647, 0.9619, 0.6913, 0.9619, 0.6913, 0.9904, 0.5975, 0.9904, 0.5975, 0.0, 0.5, 0.009607, 0.5975, 0.07787, 0.584, 0.0696, 0.5, 0.9619, 0.6913, 0.9904, 0.5975, 0.9221, 0.584, 0.8976, 0.6647, 0.9904, 0.5975, 0.9904, 0.5975, 1.0, 0.5, 1.0, 0.5, 1.0, 0.5, 0.9904, 0.4025, 0.9221, 0.416, 0.9304, 0.5, 0.009607, 0.4025, 0.009607, 0.4025, 0.0, 0.5, 0.0, 0.5, 0.009607, 0.5975, 0.0, 0.5, 0.0696, 0.5, 0.07787, 0.584, 0.9904, 0.5975, 0.9619, 0.6913, 0.8976, 0.6647, 0.9221, 0.584, 0.009607, 0.4025, 0.0, 0.5, 0.0696, 0.5, 0.07787, 0.416, 0.08427, 0.2222, 0.03806, 0.3087, 0.1024, 0.3353, 0.1421, 0.2609, 0.6913, 0.03806, 0.5975, 0.009607, 0.584, 0.07787, 0.6647, 0.1024, 0.3087, 0.03806, 0.2222, 0.08426, 0.2609, 0.1421, 0.3353, 0.1024, 0.9157, 0.2222, 0.8536, 0.1464, 0.8043, 0.1957, 0.8579, 0.2609, 1.0, 0.5, 0.9904, 0.5975, 0.9221, 0.584, 0.9304, 0.5, 1.0, 0.5, 1.0, 0.5, 0.9904, 0.4025, 0.9904, 0.4025, 0.9904, 0.4025, 0.9619, 0.3087, 0.8976, 0.3353, 0.9221, 0.416, 0.03806, 0.3087, 0.03806, 0.3087, 0.009607, 0.4025, 0.009607, 0.4025, 0.0, 0.5, 0.009607, 0.4025, 0.07787, 0.416, 0.0696, 0.5, 0.03806, 0.3087, 0.009607, 0.4025, 0.07787, 0.416, 0.1024, 0.3353, 0.1464, 0.1464, 0.08427, 0.2222, 0.1421, 0.2609, 0.1957, 0.1957, 0.08427, 0.2222, 0.08427, 0.2222, 0.03806, 0.3087, 0.03806, 0.3087, 0.7778, 0.08426, 0.6913, 0.03806, 0.6647, 0.1024, 0.7391, 0.1421, 0.6913, 0.03806, 0.6913, 0.03806, 0.5975, 0.009607, 0.5975, 0.009607, 0.5975, 0.009607, 0.5, 0.0, 0.5, 0.0696, 0.584, 0.07787, 0.4025, 0.009607, 0.3087, 0.03806, 0.3353, 0.1024, 0.416, 0.07787, 0.2222, 0.08426, 0.1464, 0.1464, 0.1957, 0.1957, 0.2609, 0.1421, 0.3087, 0.03806, 0.3087, 0.03806, 0.2222, 0.08426, 0.2222, 0.08426, 0.9619, 0.3087, 0.9157, 0.2222, 0.8579, 0.2609, 0.8976, 0.3353, 0.9157, 0.2222, 0.9157, 0.2222, 0.8536, 0.1464, 0.8536, 0.1464, 0.8536, 0.1464, 0.7778, 0.08426, 0.7391, 0.1421, 0.8043, 0.1957, 0.9904, 0.4025, 1.0, 0.5, 0.9304, 0.5, 0.9221, 0.416, 0.9904, 0.4025, 0.9904, 0.4025, 0.9619, 0.3087, 0.9619, 0.3087, 0.009607, 0.4025, 0.03806, 0.3087, 0.1024, 0.3353, 0.07787, 0.416, 0.5, 0.0, 0.5975, 0.009607, 0.584, 0.07787, 0.5, 0.0696, 0.5975, 0.009607, 0.6913, 0.03806, 0.6647, 0.1024, 0.584, 0.07787, 0.8536, 0.1464, 0.9157, 0.2222, 0.8579, 0.2609, 0.8043, 0.1957, 0.9157, 0.2222, 0.9619, 0.3087, 0.8976, 0.3353, 0.8579, 0.2609, 0.03806, 0.3087, 0.08427, 0.2222, 0.1421, 0.2609, 0.1024, 0.3353, 0.2222, 0.08426, 0.3087, 0.03806, 0.3353, 0.1024, 0.2609, 0.1421, 0.3087, 0.03806, 0.4025, 0.009607, 0.416, 0.07787, 0.3353, 0.1024, 0.4025, 0.009607, 0.5, 0.0, 0.5, 0.0696, 0.416, 0.07787, 0.1464, 0.1464, 0.1464, 0.1464, 0.08427, 0.2222, 0.08427, 0.2222, 0.7778, 0.08426, 0.7778, 0.08426, 0.6913, 0.03806, 0.6913, 0.03806, 0.5975, 0.009607, 0.5975, 0.009607, 0.5, 0.0, 0.5, 0.0, 0.5, 0.0, 0.4025, 0.009607, 0.416, 0.07787, 0.5, 0.0696, 0.4025, 0.009607, 0.4025, 0.009607, 0.3087, 0.03806, 0.3087, 0.03806, 0.2222, 0.08426, 0.2222, 0.08426, 0.1464, 0.1464, 0.1464, 0.1464, 0.9619, 0.3087, 0.9619, 0.3087, 0.9157, 0.2222, 0.9157, 0.2222, 0.8536, 0.1464, 0.8536, 0.1464, 0.7778, 0.08426, 0.7778, 0.08426, 0.9619, 0.3087, 0.9904, 0.4025, 0.9221, 0.416, 0.8976, 0.3353, 0.6913, 0.03806, 0.7778, 0.08426, 0.7391, 0.1421, 0.6647, 0.1024, 0.7778, 0.08426, 0.8536, 0.1464, 0.8043, 0.1957, 0.7391, 0.1421, 0.08427, 0.2222, 0.1464, 0.1464, 0.1957, 0.1957, 0.1421, 0.2609, 0.1464, 0.1464, 0.2222, 0.08426, 0.2609, 0.1421, 0.1957, 0.1957, 0.5, 0.0, 0.5, 0.0, 0.4025, 0.009607, 0.4025, 0.009607, 0.3892, 0.2131, 0.4018, 0.3397, 0.422, 0.5263, 0.422, 0.5263, 0.3911, 0.2325, 0.3892, 0.2131, 0.3892, 0.2131, 0.4041, 0.2131, 0.5767, 0.2131, 0.6108, 0.2131, 0.6108, 0.2131, 0.3892, 0.2131, 0.578, 0.5263, 0.5924, 0.3975, 0.6108, 0.2131, 0.6108, 0.2131, 0.6054, 0.2668, 0.578, 0.5263, 0.4725, 0.7799, 0.416, 0.9221, 0.5, 0.9304, 0.5, 0.7826, 0.5, 0.7826, 0.5, 0.9304, 0.584, 0.9221, 0.5275, 0.7799, 0.5275, 0.7799, 0.584, 0.9221, 0.6647, 0.8976, 0.5539, 0.7719, 0.5782, 0.7589, 0.5539, 0.7719, 0.6647, 0.8976, 0.7391, 0.8579, 0.5782, 0.7589, 0.7391, 0.8579, 0.8043, 0.8043, 0.617, 0.7201, 0.5995, 0.7414, 0.617, 0.7201, 0.8043, 0.8043, 0.8579, 0.7391, 0.638, 0.6693, 0.63, 0.6957, 0.638, 0.6693, 0.8579, 0.7391, 0.8976, 0.6647, 0.6407, 0.6419, 0.638, 0.6144, 0.6407, 0.6419, 0.8976, 0.6647, 0.9221, 0.584, 0.63, 0.588, 0.638, 0.6144, 0.9221, 0.584, 0.9304, 0.5, 0.617, 0.5637, 0.63, 0.588, 0.9304, 0.5, 0.5995, 0.5424, 0.617, 0.5637, 0.9304, 0.5, 0.5782, 0.5249, 0.5995, 0.5424, 0.9304, 0.5, 0.5924, 0.3975, 0.578, 0.5263, 0.9304, 0.5, 0.9221, 0.416, 0.9221, 0.416, 0.8976, 0.3353, 0.5924, 0.3975, 0.8579, 0.2609, 0.5924, 0.3975, 0.8976, 0.3353, 0.5924, 0.3975, 0.8579, 0.2609, 0.6108, 0.2131, 0.8579, 0.2609, 0.8043, 0.1957, 0.6108, 0.2131, 0.5, 0.0696, 0.416, 0.07787, 0.3353, 0.1024, 0.3892, 0.2131, 0.6108, 0.2131, 0.6647, 0.1024, 0.584, 0.07787, 0.6647, 0.1024, 0.6108, 0.2131, 0.7391, 0.1421, 0.7391, 0.1421, 0.6108, 0.2131, 0.8043, 0.1957, 0.4462, 0.7719, 0.3353, 0.8976, 0.416, 0.9221, 0.4725, 0.7799, 0.4218, 0.7589, 0.2609, 0.8579, 0.3353, 0.8976, 0.4462, 0.7719, 0.383, 0.7201, 0.1957, 0.8043, 0.2609, 0.8579, 0.4218, 0.7589, 0.4005, 0.7414, 0.362, 0.6693, 0.1421, 0.7391, 0.1957, 0.8043, 0.383, 0.7201, 0.37, 0.6957, 0.362, 0.6693, 0.3593, 0.6419, 0.1024, 0.6647, 0.1421, 0.7391, 0.362, 0.6144, 0.07787, 0.584, 0.1024, 0.6647, 0.3593, 0.6419, 0.362, 0.6144, 0.37, 0.588, 0.0696, 0.5, 0.07787, 0.584, 0.37, 0.588, 0.383, 0.5637, 0.0696, 0.5, 0.383, 0.5637, 0.4005, 0.5424, 0.0696, 0.5, 0.4005, 0.5424, 0.4218, 0.5249, 0.0696, 0.5, 0.3353, 0.1024, 0.2609, 0.1421, 0.3892, 0.2131, 0.1957, 0.1957, 0.3892, 0.2131, 0.2609, 0.1421, 0.1421, 0.2609, 0.3892, 0.2131, 0.1957, 0.1957, 0.3892, 0.2131, 0.1421, 0.2609, 0.4018, 0.3397, 0.07787, 0.416, 0.0696, 0.5, 0.422, 0.5263, 0.4018, 0.3397, 0.07787, 0.416, 0.4018, 0.3397, 0.1024, 0.3353, 0.1421, 0.2609, 0.1024, 0.3353, 0.4018, 0.3397, 0.5275, 0.7799, 0.584, 0.9221, 0.5, 0.9304, 0.5, 0.7826, 0.4725, 0.7799, 0.5, 0.7826, 0.5, 0.9304, 0.416, 0.9221, 0.4462, 0.7719, 0.4725, 0.7799, 0.416, 0.9221, 0.3353, 0.8976, 0.5275, 0.7799, 0.5539, 0.7719, 0.6647, 0.8976, 0.584, 0.9221, 0.4218, 0.7589, 0.4462, 0.7719, 0.3353, 0.8976, 0.2609, 0.8579, 0.4005, 0.7414, 0.5539, 0.7719, 0.5782, 0.7589, 0.5995, 0.7414, 0.7391, 0.8579, 0.6647, 0.8976, 0.617, 0.7201, 0.8043, 0.8043, 0.7391, 0.8579, 0.5995, 0.7414, 0.617, 0.7201, 0.63, 0.6957, 0.8579, 0.7391, 0.8043, 0.8043, 0.63, 0.6957, 0.638, 0.6693, 0.8976, 0.6647, 0.8579, 0.7391, 0.6407, 0.6419, 0.9221, 0.584, 0.8976, 0.6647, 0.638, 0.6693, 0.638, 0.6144, 0.9304, 0.5, 0.9221, 0.584, 0.6407, 0.6419, 0.63, 0.588, 0.9221, 0.416, 0.9304, 0.5, 0.638, 0.6144, 0.63, 0.588, 0.617, 0.5637, 0.8976, 0.3353, 0.9221, 0.416, 0.617, 0.5637, 0.5995, 0.5424, 0.8579, 0.2609, 0.8976, 0.3353, 0.5995, 0.5424, 0.5782, 0.5249, 0.8043, 0.1957, 0.8579, 0.2609, 0.383, 0.7201, 0.4005, 0.7414, 0.2609, 0.8579, 0.1957, 0.8043, 0.383, 0.7201, 0.1957, 0.8043, 0.1421, 0.7391, 0.37, 0.6957, 0.362, 0.6693, 0.37, 0.6957, 0.1421, 0.7391, 0.1024, 0.6647, 0.362, 0.6693, 0.1024, 0.6647, 0.07787, 0.584, 0.3593, 0.6419, 0.362, 0.6144, 0.3593, 0.6419, 0.07787, 0.584, 0.0696, 0.5, 0.362, 0.6144, 0.0696, 0.5, 0.07787, 0.416, 0.37, 0.588, 0.383, 0.5637, 0.37, 0.588, 0.07787, 0.416, 0.1024, 0.3353, 0.4005, 0.5424, 0.383, 0.5637, 0.1024, 0.3353, 0.1421, 0.2609, 0.4218, 0.5249, 0.4005, 0.5424, 0.1421, 0.2609, 0.1957, 0.1957, 0.3911, 0.2325, 0.422, 0.5263, 0.4218, 0.5249, 0.1957, 0.1957, 0.1957, 0.1957, 0.2609, 0.1421, 0.3892, 0.2131, 0.3911, 0.2325, 0.6054, 0.2668, 0.8043, 0.1957, 0.5782, 0.5249, 0.578, 0.5263, 0.6054, 0.2668, 0.6108, 0.2131, 0.7391, 0.1421, 0.8043, 0.1957, 0.6108, 0.2131, 0.5767, 0.2131, 0.6647, 0.1024, 0.7391, 0.1421, 0.4041, 0.2131, 0.3892, 0.2131, 0.2609, 0.1421, 0.3353, 0.1024, 0.5767, 0.2131, 0.4041, 0.2131, 0.416, 0.07787, 0.5, 0.0696, 0.584, 0.07787, 0.3353, 0.1024, 0.416, 0.07787, 0.4041, 0.2131, 0.584, 0.07787, 0.6647, 0.1024, 0.5767, 0.2131, 0.4025, 0.9904, 0.4025, 0.9904, 0.5, 1.0, 0.5, 1.0, 0.6913, 0.9619, 0.6913, 0.9619, 0.7778, 0.9157, 0.7778, 0.9157, 0.7778, 0.9157, 0.7778, 0.9157, 0.8536, 0.8536, 0.8536, 0.8536, 0.8536, 0.8536, 0.8536, 0.8536, 0.9157, 0.7778, 0.9157, 0.7778, 0.9157, 0.7778, 0.9157, 0.7778, 0.9619, 0.6913, 0.9619, 0.6913, 0.9619, 0.6913, 0.9619, 0.6913, 0.9904, 0.5975, 0.9904, 0.5975, 0.9904, 0.5975, 0.9904, 0.5975, 1.0, 0.5, 1.0, 0.5, 1.0, 0.5, 1.0, 0.5, 0.9904, 0.4025, 0.9904, 0.4025, 0.9904, 0.4025, 0.9904, 0.4025, 0.9619, 0.3087, 0.9619, 0.3087, 0.9619, 0.3087, 0.9619, 0.3087, 0.9157, 0.2222, 0.9157, 0.2222, 0.9157, 0.2222, 0.9157, 0.2222, 0.8536, 0.1464, 0.8536, 0.1464, 0.8536, 0.1464, 0.8536, 0.1464, 0.7778, 0.08427, 0.7778, 0.08427, 0.7778, 0.08427, 0.7778, 0.08427, 0.6913, 0.03806, 0.6913, 0.03806, 0.6913, 0.03806, 0.6913, 0.03806, 0.5975, 0.009609, 0.5975, 0.009609, 0.5975, 0.009609, 0.5975, 0.009609, 0.5, 0.0, 0.5, 0.0, 0.5, 0.0, 0.5, 0.0, 0.4025, 0.009609, 0.4025, 0.009609, 0.4025, 0.009609, 0.4025, 0.009609, 0.3087, 0.03806, 0.3087, 0.03806, 0.3087, 0.03806, 0.3087, 0.03806, 0.2222, 0.08427, 0.2222, 0.08427, 0.2222, 0.08427, 0.2222, 0.08427, 0.1464, 0.1464, 0.1464, 0.1464, 0.1464, 0.1464, 0.1464, 0.1464, 0.08426, 0.2222, 0.08426, 0.2222, 0.08426, 0.2222, 0.08426, 0.2222, 0.03806, 0.3087, 0.03806, 0.3087, 0.03806, 0.3087, 0.03806, 0.3087, 0.009608, 0.4025, 0.009608, 0.4025, 0.009608, 0.4025, 0.009608, 0.4025, 0.0, 0.5, 0.0, 0.5, 0.0, 0.5, 0.0, 0.5, 0.009608, 0.5975, 0.009608, 0.5975, 0.009608, 0.5975, 0.009608, 0.5975, 0.03806, 0.6913, 0.03806, 0.6913, 0.03806, 0.6913, 0.03806, 0.6913, 0.08427, 0.7778, 0.08427, 0.7778, 0.08427, 0.7778, 0.08427, 0.7778, 0.1464, 0.8536, 0.1464, 0.8536, 0.1464, 0.8536, 0.1464, 0.8536, 0.2222, 0.9157, 0.2222, 0.9157, 0.2222, 0.9157, 0.2222, 0.9157, 0.3087, 0.9619, 0.3087, 0.9619, 0.3087, 0.9619, 0.3087, 0.9619, 0.4025, 0.9904, 0.4025, 0.9904, 0.5975, 0.9904, 0.5975, 0.9904, 0.6913, 0.9619, 0.6913, 0.9619, 0.584, 0.9221, 0.5, 0.9304, 0.416, 0.9221, 0.3353, 0.8976, 0.2609, 0.8579, 0.1957, 0.8043, 0.1421, 0.7391, 0.1024, 0.6647, 0.07787, 0.584, 0.0696, 0.5, 0.07787, 0.416, 0.1024, 0.3353, 0.1421, 0.2609, 0.1957, 0.1957, 0.2609, 0.1421, 0.3353, 0.1024, 0.416, 0.07787, 0.5, 0.0696, 0.584, 0.07787, 0.6647, 0.1024, 0.7391, 0.1421, 0.8043, 0.1957, 0.8579, 0.2609, 0.8976, 0.3353, 0.9221, 0.416, 0.9304, 0.5, 0.9221, 0.584, 0.8976, 0.6647, 0.8579, 0.7391, 0.8043, 0.8043, 0.7391, 0.8579, 0.6647, 0.8976, 0.5, 1.0, 0.5, 1.0, 0.5975, 0.9904, 0.5975, 0.9904, 0.5, 1.0, 0.5975, 0.9904, 0.584, 0.9221, 0.5, 0.9304, 0.5975, 0.9904, 0.5, 1.0, 0.5, 0.9304, 0.584, 0.9221, 0.5975, 0.9904, 0.6913, 0.9619, 0.6647, 0.8976, 0.584, 0.9221, 0.6913, 0.9619, 0.5975, 0.9904, 0.584, 0.9221, 0.6647, 0.8976, 0.6913, 0.9619, 0.7778, 0.9157, 0.7391, 0.8579, 0.6647, 0.8976, 0.7778, 0.9157, 0.6913, 0.9619, 0.6647, 0.8976, 0.7391, 0.8579, 0.7778, 0.9157, 0.8536, 0.8536, 0.8043, 0.8043, 0.7391, 0.8579, 0.8536, 0.8536, 0.7778, 0.9157, 0.7391, 0.8579, 0.8043, 0.8043, 0.8536, 0.8536, 0.9157, 0.7778, 0.8579, 0.7391, 0.8043, 0.8043, 0.9157, 0.7778, 0.8536, 0.8536, 0.8043, 0.8043, 0.8579, 0.7391, 0.9157, 0.7778, 0.9619, 0.6913, 0.8976, 0.6647, 0.8579, 0.7391, 0.9619, 0.6913, 0.9157, 0.7778, 0.8579, 0.7391, 0.8976, 0.6647, 0.9619, 0.6913, 0.9904, 0.5975, 0.9221, 0.584, 0.8976, 0.6647, 0.9904, 0.5975, 0.9619, 0.6913, 0.8976, 0.6647, 0.9221, 0.584, 0.9904, 0.5975, 1.0, 0.5, 0.9304, 0.5, 0.9221, 0.584, 1.0, 0.5, 0.9904, 0.5975, 0.9221, 0.584, 0.9304, 0.5, 1.0, 0.5, 0.9904, 0.4025, 0.9221, 0.416, 0.9304, 0.5, 0.9904, 0.4025, 1.0, 0.5, 0.9304, 0.5, 0.9221, 0.416, 0.9904, 0.4025, 0.9619, 0.3087, 0.8976, 0.3353, 0.9221, 0.416, 0.9619, 0.3087, 0.9904, 0.4025, 0.9221, 0.416, 0.8976, 0.3353, 0.9619, 0.3087, 0.9157, 0.2222, 0.8579, 0.2609, 0.8976, 0.3353, 0.9157, 0.2222, 0.9619, 0.3087, 0.8976, 0.3353, 0.8579, 0.2609, 0.9157, 0.2222, 0.8536, 0.1464, 0.8043, 0.1957, 0.8579, 0.2609, 0.8536, 0.1464, 0.9157, 0.2222, 0.8579, 0.2609, 0.8043, 0.1957, 0.8536, 0.1464, 0.7778, 0.08427, 0.7391, 0.1421, 0.8043, 0.1957, 0.7778, 0.08427, 0.8536, 0.1464, 0.8043, 0.1957, 0.7391, 0.1421, 0.7778, 0.08427, 0.6913, 0.03806, 0.6647, 0.1024, 0.7391, 0.1421, 0.6913, 0.03806, 0.7778, 0.08427, 0.7391, 0.1421, 0.6647, 0.1024, 0.6913, 0.03806, 0.5975, 0.009609, 0.584, 0.07787, 0.6647, 0.1024, 0.5975, 0.009609, 0.6913, 0.03806, 0.6647, 0.1024, 0.584, 0.07787, 0.5975, 0.009609, 0.5, 0.0, 0.5, 0.0696, 0.584, 0.07787, 0.5, 0.0, 0.5975, 0.009609, 0.584, 0.07787, 0.5, 0.0696, 0.5, 0.0, 0.4025, 0.009609, 0.416, 0.07787, 0.5, 0.0696, 0.4025, 0.009609, 0.5, 0.0, 0.5, 0.0696, 0.416, 0.07787, 0.4025, 0.009609, 0.3087, 0.03806, 0.3353, 0.1024, 0.416, 0.07787, 0.3087, 0.03806, 0.4025, 0.009609, 0.416, 0.07787, 0.3353, 0.1024, 0.3087, 0.03806, 0.2222, 0.08427, 0.2609, 0.1421, 0.3353, 0.1024, 0.2222, 0.08427, 0.3087, 0.03806, 0.3353, 0.1024, 0.2609, 0.1421, 0.2222, 0.08427, 0.1464, 0.1464, 0.1957, 0.1957, 0.2609, 0.1421, 0.1464, 0.1464, 0.2222, 0.08427, 0.2609, 0.1421, 0.1957, 0.1957, 0.1464, 0.1464, 0.08426, 0.2222, 0.1421, 0.2609, 0.1957, 0.1957, 0.08426, 0.2222, 0.1464, 0.1464, 0.1957, 0.1957, 0.1421, 0.2609, 0.08426, 0.2222, 0.03806, 0.3087, 0.1024, 0.3353, 0.1421, 0.2609, 0.03806, 0.3087, 0.08426, 0.2222, 0.1421, 0.2609, 0.1024, 0.3353, 0.03806, 0.3087, 0.009608, 0.4025, 0.07787, 0.416, 0.1024, 0.3353, 0.009608, 0.4025, 0.03806, 0.3087, 0.1024, 0.3353, 0.07787, 0.416, 0.009608, 0.4025, 0.0, 0.5, 0.0696, 0.5, 0.07787, 0.416, 0.0, 0.5, 0.009608, 0.4025, 0.07787, 0.416, 0.0696, 0.5, 0.0, 0.5, 0.009608, 0.5975, 0.07787, 0.584, 0.0696, 0.5, 0.009608, 0.5975, 0.0, 0.5, 0.0696, 0.5, 0.07787, 0.584, 0.009608, 0.5975, 0.03806, 0.6913, 0.1024, 0.6647, 0.07787, 0.584, 0.03806, 0.6913, 0.009608, 0.5975, 0.07787, 0.584, 0.1024, 0.6647, 0.03806, 0.6913, 0.08427, 0.7778, 0.1421, 0.7391, 0.1024, 0.6647, 0.08427, 0.7778, 0.03806, 0.6913, 0.1024, 0.6647, 0.1421, 0.7391, 0.08427, 0.7778, 0.1464, 0.8536, 0.1957, 0.8043, 0.1421, 0.7391, 0.1464, 0.8536, 0.08427, 0.7778, 0.1421, 0.7391, 0.1957, 0.8043, 0.1464, 0.8536, 0.2222, 0.9157, 0.2609, 0.8579, 0.1957, 0.8043, 0.2222, 0.9157, 0.1464, 0.8536, 0.1957, 0.8043, 0.2609, 0.8579, 0.2222, 0.9157, 0.3087, 0.9619, 0.3353, 0.8976, 0.2609, 0.8579, 0.3087, 0.9619, 0.2222, 0.9157, 0.2609, 0.8579, 0.3353, 0.8976, 0.3087, 0.9619, 0.4025, 0.9904, 0.416, 0.9221, 0.3353, 0.8976, 0.4025, 0.9904, 0.3087, 0.9619, 0.3353, 0.8976, 0.416, 0.9221, 0.4025, 0.9904, 0.5, 1.0, 0.5, 0.9304, 0.416, 0.9221, 0.5, 1.0, 0.4025, 0.9904, 0.416, 0.9221, 0.5, 0.9304, 0.5, 0.9304, 0.584, 0.9221, 0.6647, 0.8976, 0.7391, 0.8579, 0.8043, 0.8043, 0.8579, 0.7391, 0.8976, 0.6647, 0.9221, 0.584, 0.9304, 0.5, 0.9221, 0.416, 0.8976, 0.3353, 0.8579, 0.2609, 0.8043, 0.1957, 0.7391, 0.1421, 0.6647, 0.1024, 0.584, 0.07787, 0.5, 0.0696, 0.416, 0.07787, 0.3353, 0.1024, 0.2609, 0.1421, 0.1957, 0.1957, 0.1421, 0.2609, 0.1024, 0.3353, 0.07787, 0.416, 0.0696, 0.5, 0.07787, 0.584, 0.1024, 0.6647, 0.1421, 0.7391, 0.1957, 0.8043, 0.2609, 0.8579, 0.3353, 0.8976, 0.416, 0.9221, 0.06132, 1.0, 0.05273, 1.0, 0.06132, 1.0, 0.08677, 1.0, 0.1281, 1.0, 0.1837, 1.0, 0.2515, 1.0, 0.3288, 1.0, 0.4127, 1.0, 0.5, 1.0, 0.5873, 1.0, 0.6712, 1.0, 0.7485, 1.0, 0.8163, 1.0, 0.8719, 1.0, 0.9132, 1.0, 0.9387, 1.0, 0.9473, 1.0, 0.9387, 1.0, 0.9132, 1.0, 0.8719, 1.0, 0.8163, 1.0, 0.7485, 1.0, 0.6712, 1.0, 0.5873, 1.0, 0.5, 1.0, 0.4127, 1.0, 0.3288, 1.0, 0.2515, 1.0, 0.1837, 1.0, 0.1281, 1.0, 0.08677, 1.0, 0.0, 0.08044, 2.98e-08, 0.9714, 0.009606, 0.9714, 0.009611, 0.06476, 0.009611, 0.06476, 0.009606, 0.9714, 0.03806, 0.9714, 0.03806, 0.04968, 0.03806, 0.1112, 0.03806, 0.9714, 0.009606, 0.9714, 0.009606, 0.09612, 0.08427, 0.1251, 0.08427, 0.9714, 0.03806, 0.9714, 0.03806, 0.1112, 0.1464, 0.1373, 0.1464, 0.9714, 0.08427, 0.9714, 0.08427, 0.1251, 0.2222, 0.1473, 0.2222, 0.9714, 0.1464, 0.9714, 0.1464, 0.1373, 0.3087, 0.1547, 0.3087, 0.9714, 0.2222, 0.9714, 0.2222, 0.1473, 0.4025, 0.1593, 0.4025, 0.9714, 0.3087, 0.9714, 0.3087, 0.1547, 0.5, 0.1608, 0.5, 0.9714, 0.4025, 0.9714, 0.4025, 0.1593, 0.5975, 0.1593, 0.5975, 0.9714, 0.5, 0.9714, 0.5, 0.1608, 0.6913, 0.1547, 0.6913, 0.9714, 0.5975, 0.9714, 0.5975, 0.1593, 0.7778, 0.1473, 0.7778, 0.9714, 0.6913, 0.9714, 0.6913, 0.1547, 0.8536, 0.1373, 0.8536, 0.9714, 0.7778, 0.9714, 0.7778, 0.1473, 0.9157, 0.1251, 0.9157, 0.9714, 0.8536, 0.9714, 0.8536, 0.1373, 0.9619, 0.1112, 0.9619, 0.9714, 0.9157, 0.9714, 0.9157, 0.1251, 0.9904, 0.09612, 0.9904, 0.9714, 0.9619, 0.9714, 0.9619, 0.1112, 1.0, 0.08044, 1.0, 0.9714, 0.9904, 0.9714, 0.9904, 0.09612, 0.9904, 0.06476, 0.9904, 0.9714, 1.0, 0.9714, 1.0, 0.08044, 0.9619, 0.04968, 0.9619, 0.9714, 0.9904, 0.9714, 0.9904, 0.06476, 0.9157, 0.03578, 0.9157, 0.9714, 0.9619, 0.9714, 0.9619, 0.04968, 0.8536, 0.0236, 0.8536, 0.9714, 0.9157, 0.9714, 0.9157, 0.03578, 0.7778, 0.0136, 0.7778, 0.9714, 0.8536, 0.9714, 0.8536, 0.0236, 0.6913, 0.006172, 0.6913, 0.9714, 0.7778, 0.9714, 0.7778, 0.0136, 0.5975, 0.001597, 0.5975, 0.9714, 0.6913, 0.9714, 0.6913, 0.006172, 0.5, 5.245e-05, 0.5, 0.9714, 0.5975, 0.9714, 0.5975, 0.001597, 0.4025, 0.001597, 0.4025, 0.9714, 0.5, 0.9714, 0.5, 5.245e-05, 0.3087, 0.006172, 0.3087, 0.9714, 0.4025, 0.9714, 0.4025, 0.001597, 0.2222, 0.0136, 0.2222, 0.9714, 0.3087, 0.9714, 0.3087, 0.006172, 0.1464, 0.0236, 0.1464, 0.9714, 0.2222, 0.9714, 0.2222, 0.0136, 0.08427, 0.03578, 0.08427, 0.9714, 0.1464, 0.9714, 0.1464, 0.0236, 0.03806, 0.04968, 0.03806, 0.9714, 0.08427, 0.9714, 0.08427, 0.03578, 1.0, 0.08039, 1.0, 0.08039, 0.9904, 0.0647, 0.9904, 0.06471, 0.9904, 0.09607, 0.9904, 0.09607, 1.0, 0.08039, 1.0, 0.08039, 0.9904, 0.0647, 1.0, 0.08039, 0.9904, 0.09607, 0.9619, 0.1112, 0.9157, 0.125, 0.8536, 0.1372, 0.7778, 0.1472, 0.6913, 0.1547, 0.5975, 0.1592, 0.5, 0.1608, 0.4025, 0.1592, 0.3087, 0.1547, 0.2222, 0.1472, 0.1464, 0.1372, 0.08427, 0.125, 0.03806, 0.1112, 0.009611, 0.09607, 0.0, 0.08039, 0.009611, 0.06471, 0.03806, 0.04962, 0.08427, 0.03573, 0.1464, 0.02354, 0.2222, 0.01355, 0.3087, 0.006119, 0.4025, 0.001545, 0.5, 0.0, 0.5975, 0.001545, 0.6913, 0.006119, 0.7778, 0.01355, 0.8536, 0.02354, 0.9157, 0.03573, 0.9619, 0.04962, 0.9904, 0.06471, 0.9904, 0.0647, 0.9619, 0.04962, 0.9619, 0.04962, 0.9619, 0.1112, 0.9619, 0.1112, 0.9904, 0.09607, 0.9904, 0.09607, 0.9157, 0.125, 0.9157, 0.125, 0.9619, 0.1112, 0.9619, 0.1112, 0.8536, 0.1372, 0.8536, 0.1372, 0.9157, 0.125, 0.9157, 0.125, 0.7778, 0.1472, 0.7778, 0.1472, 0.8536, 0.1372, 0.8536, 0.1372, 0.6913, 0.1547, 0.6913, 0.1547, 0.7778, 0.1472, 0.7778, 0.1472, 0.5975, 0.1592, 0.5975, 0.1592, 0.6913, 0.1547, 0.6913, 0.1547, 0.5, 0.1608, 0.5, 0.1608, 0.5975, 0.1592, 0.5975, 0.1592, 0.4025, 0.1592, 0.4025, 0.1592, 0.5, 0.1608, 0.5, 0.1608, 0.3087, 0.1547, 0.3087, 0.1547, 0.4025, 0.1592, 0.4025, 0.1592, 0.2222, 0.1472, 0.2222, 0.1472, 0.3087, 0.1547, 0.3087, 0.1547, 0.1464, 0.1372, 0.1464, 0.1372, 0.2222, 0.1472, 0.2222, 0.1472, 0.08427, 0.125, 0.08427, 0.125, 0.1464, 0.1372, 0.1464, 0.1372, 0.03806, 0.1112, 0.03806, 0.1112, 0.08427, 0.125, 0.08427, 0.125, 0.009611, 0.09607, 0.009611, 0.09607, 0.03806, 0.1112, 0.03806, 0.1112, 0.0, 0.08039, 0.0, 0.08039, 0.009611, 0.09607, 0.009611, 0.09607, 0.009606, 0.06471, 0.009611, 0.06471, 0.0, 0.08039, 0.0, 0.08039, 0.03806, 0.04962, 0.03806, 0.04962, 0.009611, 0.06471, 0.009606, 0.06471, 0.08427, 0.03573, 0.08427, 0.03573, 0.03806, 0.04962, 0.03806, 0.04962, 0.1464, 0.02354, 0.1464, 0.02354, 0.08427, 0.03573, 0.08427, 0.03573, 0.2222, 0.01355, 0.2222, 0.01355, 0.1464, 0.02354, 0.1464, 0.02354, 0.3087, 0.006119, 0.3087, 0.006119, 0.2222, 0.01355, 0.2222, 0.01355, 0.4025, 0.001545, 0.4025, 0.001545, 0.3087, 0.006119, 0.3087, 0.006119, 0.5, 0.0, 0.5, 0.0, 0.4025, 0.001545, 0.4025, 0.001545, 0.5975, 0.001545, 0.5975, 0.001545, 0.5, 0.0, 0.5, 0.0, 0.6913, 0.006119, 0.6913, 0.006119, 0.5975, 0.001545, 0.5975, 0.001545, 0.7778, 0.01355, 0.7778, 0.01355, 0.6913, 0.006119, 0.6913, 0.006119, 0.8536, 0.02354, 0.8536, 0.02354, 0.7778, 0.01355, 0.7778, 0.01355, 0.9157, 0.03573, 0.9157, 0.03573, 0.8536, 0.02354, 0.8536, 0.02354, 0.9619, 0.04962, 0.9619, 0.04962, 0.9157, 0.03573, 0.9157, 0.03573, 0.009606, 0.9714, 2.98e-08, 0.9714, 0.05273, 1.0, 0.06132, 1.0, 2.98e-08, 0.9714, 0.009606, 0.9714, 0.06132, 1.0, 0.05273, 1.0, 0.009606, 0.9714, 0.03806, 0.9714, 0.08677, 1.0, 0.06132, 1.0, 0.03806, 0.9714, 0.08427, 0.9714, 0.1281, 1.0, 0.08677, 1.0, 0.08427, 0.9714, 0.1464, 0.9714, 0.1837, 1.0, 0.1281, 1.0, 0.1464, 0.9714, 0.2222, 0.9714, 0.2515, 1.0, 0.1837, 1.0, 0.2222, 0.9714, 0.3087, 0.9714, 0.3288, 1.0, 0.2515, 1.0, 0.3087, 0.9714, 0.4025, 0.9714, 0.4127, 1.0, 0.3288, 1.0, 0.4025, 0.9714, 0.5, 0.9714, 0.5, 1.0, 0.4127, 1.0, 0.03806, 0.9714, 0.009606, 0.9714, 0.06132, 1.0, 0.08677, 1.0, 0.5873, 1.0, 0.5, 1.0, 0.5, 0.9714, 0.5975, 0.9714, 0.6712, 1.0, 0.5873, 1.0, 0.5975, 0.9714, 0.6913, 0.9714, 0.7485, 1.0, 0.6712, 1.0, 0.6913, 0.9714, 0.7778, 0.9714, 0.8163, 1.0, 0.7485, 1.0, 0.7778, 0.9714, 0.8536, 0.9714, 0.8719, 1.0, 0.8163, 1.0, 0.8536, 0.9714, 0.9157, 0.9714, 0.9132, 1.0, 0.8719, 1.0, 0.9157, 0.9714, 0.9619, 0.9714, 0.9387, 1.0, 0.9132, 1.0, 0.9619, 0.9714, 0.9904, 0.9714, 0.9473, 1.0, 0.9387, 1.0, 0.9904, 0.9714, 1.0, 0.9714, 0.9387, 1.0, 0.9473, 1.0, 1.0, 0.9714, 0.9904, 0.9714, 0.9132, 1.0, 0.9387, 1.0, 0.9904, 0.9714, 0.9619, 0.9714, 0.8719, 1.0, 0.9132, 1.0, 0.9619, 0.9714, 0.9157, 0.9714, 0.8163, 1.0, 0.8719, 1.0, 0.9157, 0.9714, 0.8536, 0.9714, 0.7485, 1.0, 0.8163, 1.0, 0.8536, 0.9714, 0.7778, 0.9714, 0.6712, 1.0, 0.7485, 1.0, 0.7778, 0.9714, 0.6913, 0.9714, 0.5873, 1.0, 0.6712, 1.0, 0.6913, 0.9714, 0.5975, 0.9714, 0.5, 1.0, 0.5873, 1.0, 0.5975, 0.9714, 0.5, 0.9714, 0.4127, 1.0, 0.5, 1.0, 0.5, 0.9714, 0.4025, 0.9714, 0.3288, 1.0, 0.4127, 1.0, 0.4025, 0.9714, 0.3087, 0.9714, 0.2515, 1.0, 0.3288, 1.0, 0.3087, 0.9714, 0.2222, 0.9714, 0.1837, 1.0, 0.2515, 1.0, 0.2222, 0.9714, 0.1464, 0.9714, 0.1281, 1.0, 0.1837, 1.0, 0.1464, 0.9714, 0.08427, 0.9714, 0.08677, 1.0, 0.1281, 1.0, 0.08427, 0.9714, 0.03806, 0.9714, 0.009606, 0.09612, 0.009606, 0.9714, 2.98e-08, 0.9714, 0.0, 0.08044, 0.06132, 1.0, 0.08677, 1.0, 0.1281, 1.0, 0.1837, 1.0, 0.2515, 1.0, 0.3288, 1.0, 0.4127, 1.0, 0.5, 1.0, 0.5873, 1.0, 0.6712, 1.0, 0.7485, 1.0, 0.8163, 1.0, 0.8719, 1.0, 0.9132, 1.0, 0.9387, 1.0, 0.9473, 1.0, 0.9387, 1.0, 0.9132, 1.0, 0.8719, 1.0, 0.8163, 1.0, 0.7485, 1.0, 0.6712, 1.0, 0.5873, 1.0, 0.5, 1.0, 0.4127, 1.0, 0.3288, 1.0, 0.2515, 1.0, 0.1837, 1.0, 0.1281, 1.0, 0.08677, 1.0, 0.06132, 1.0, 0.05273, 1.0, 0.0, 0.08044, 0.009611, 0.06476, 0.009606, 0.9714, 2.98e-08, 0.9714, 0.009611, 0.06476, 0.03806, 0.04968, 0.03806, 0.9714, 0.009606, 0.9714, 0.03806, 0.1112, 0.009606, 0.09612, 0.009606, 0.9714, 0.03806, 0.9714, 0.08427, 0.1251, 0.03806, 0.1112, 0.03806, 0.9714, 0.08427, 0.9714, 0.1464, 0.1373, 0.08427, 0.1251, 0.08427, 0.9714, 0.1464, 0.9714, 0.2222, 0.1473, 0.1464, 0.1373, 0.1464, 0.9714, 0.2222, 0.9714, 0.3087, 0.1547, 0.2222, 0.1473, 0.2222, 0.9714, 0.3087, 0.9714, 0.4025, 0.1593, 0.3087, 0.1547, 0.3087, 0.9714, 0.4025, 0.9714, 0.5, 0.1608, 0.4025, 0.1593, 0.4025, 0.9714, 0.5, 0.9714, 0.5975, 0.1593, 0.5, 0.1608, 0.5, 0.9714, 0.5975, 0.9714, 0.6913, 0.1547, 0.5975, 0.1593, 0.5975, 0.9714, 0.6913, 0.9714, 0.7778, 0.1473, 0.6913, 0.1547, 0.6913, 0.9714, 0.7778, 0.9714, 0.8536, 0.1373, 0.7778, 0.1473, 0.7778, 0.9714, 0.8536, 0.9714, 0.9157, 0.1251, 0.8536, 0.1373, 0.8536, 0.9714, 0.9157, 0.9714, 0.9619, 0.1112, 0.9157, 0.1251, 0.9157, 0.9714, 0.9619, 0.9714, 0.9904, 0.09612, 0.9619, 0.1112, 0.9619, 0.9714, 0.9904, 0.9714, 1.0, 0.08044, 0.9904, 0.09612, 0.9904, 0.9714, 1.0, 0.9714, 0.9904, 0.06476, 1.0, 0.08044, 1.0, 0.9714, 0.9904, 0.9714, 0.9619, 0.04968, 0.9904, 0.06476, 0.9904, 0.9714, 0.9619, 0.9714, 0.9157, 0.03578, 0.9619, 0.04968, 0.9619, 0.9714, 0.9157, 0.9714, 0.8536, 0.0236, 0.9157, 0.03578, 0.9157, 0.9714, 0.8536, 0.9714, 0.7778, 0.0136, 0.8536, 0.0236, 0.8536, 0.9714, 0.7778, 0.9714, 0.6913, 0.006172, 0.7778, 0.0136, 0.7778, 0.9714, 0.6913, 0.9714, 0.5975, 0.001597, 0.6913, 0.006172, 0.6913, 0.9714, 0.5975, 0.9714, 0.5, 5.245e-05, 0.5975, 0.001597, 0.5975, 0.9714, 0.5, 0.9714, 0.4025, 0.001597, 0.5, 5.245e-05, 0.5, 0.9714, 0.4025, 0.9714, 0.3087, 0.006172, 0.4025, 0.001597, 0.4025, 0.9714, 0.3087, 0.9714, 0.2222, 0.0136, 0.3087, 0.006172, 0.3087, 0.9714, 0.2222, 0.9714, 0.1464, 0.0236, 0.2222, 0.0136, 0.2222, 0.9714, 0.1464, 0.9714, 0.08427, 0.03578, 0.1464, 0.0236, 0.1464, 0.9714, 0.08427, 0.9714, 0.03806, 0.04968, 0.08427, 0.03578, 0.08427, 0.9714, 0.03806, 0.9714, 1.0, 0.08039, 0.9904, 0.06471, 0.9904, 0.0647, 1.0, 0.08039, 0.9904, 0.09607, 1.0, 0.08039, 1.0, 0.08039, 0.9904, 0.09607, 0.9904, 0.0647, 0.9619, 0.04962, 0.9157, 0.03573, 0.8536, 0.02354, 0.7778, 0.01355, 0.6913, 0.006119, 0.5975, 0.001545, 0.5, 0.0, 0.4025, 0.001545, 0.3087, 0.006119, 0.2222, 0.01355, 0.1464, 0.02354, 0.08427, 0.03573, 0.03806, 0.04962, 0.009611, 0.06471, 0.0, 0.08039, 0.009611, 0.09607, 0.03806, 0.1112, 0.08427, 0.125, 0.1464, 0.1372, 0.2222, 0.1472, 0.3087, 0.1547, 0.4025, 0.1592, 0.5, 0.1608, 0.5975, 0.1592, 0.6913, 0.1547, 0.7778, 0.1472, 0.8536, 0.1372, 0.9157, 0.125, 0.9619, 0.1112, 0.9904, 0.09607, 1.0, 0.08039, 0.9904, 0.06471, 0.9619, 0.04962, 0.9619, 0.04962, 0.9904, 0.0647, 0.9619, 0.1112, 0.9904, 0.09607, 0.9904, 0.09607, 0.9619, 0.1112, 0.9157, 0.125, 0.9619, 0.1112, 0.9619, 0.1112, 0.9157, 0.125, 0.8536, 0.1372, 0.9157, 0.125, 0.9157, 0.125, 0.8536, 0.1372, 0.7778, 0.1472, 0.8536, 0.1372, 0.8536, 0.1372, 0.7778, 0.1472, 0.6913, 0.1547, 0.7778, 0.1472, 0.7778, 0.1472, 0.6913, 0.1547, 0.5975, 0.1592, 0.6913, 0.1547, 0.6913, 0.1547, 0.5975, 0.1592, 0.5, 0.1608, 0.5975, 0.1592, 0.5975, 0.1592, 0.5, 0.1608, 0.4025, 0.1592, 0.5, 0.1608, 0.5, 0.1608, 0.4025, 0.1592, 0.3087, 0.1547, 0.4025, 0.1592, 0.4025, 0.1592, 0.3087, 0.1547, 0.2222, 0.1472, 0.3087, 0.1547, 0.3087, 0.1547, 0.2222, 0.1472, 0.1464, 0.1372, 0.2222, 0.1472, 0.2222, 0.1472, 0.1464, 0.1372, 0.08427, 0.125, 0.1464, 0.1372, 0.1464, 0.1372, 0.08427, 0.125, 0.03806, 0.1112, 0.08427, 0.125, 0.08427, 0.125, 0.03806, 0.1112, 0.009611, 0.09607, 0.03806, 0.1112, 0.03806, 0.1112, 0.009611, 0.09607, 0.0, 0.08039, 0.009611, 0.09607, 0.009611, 0.09607, 0.0, 0.08039, 0.009606, 0.06471, 0.0, 0.08039, 0.0, 0.08039, 0.009611, 0.06471, 0.03806, 0.04962, 0.009606, 0.06471, 0.009611, 0.06471, 0.03806, 0.04962, 0.08427, 0.03573, 0.03806, 0.04962, 0.03806, 0.04962, 0.08427, 0.03573, 0.1464, 0.02354, 0.08427, 0.03573, 0.08427, 0.03573, 0.1464, 0.02354, 0.2222, 0.01355, 0.1464, 0.02354, 0.1464, 0.02354, 0.2222, 0.01355, 0.3087, 0.006119, 0.2222, 0.01355, 0.2222, 0.01355, 0.3087, 0.006119, 0.4025, 0.001545, 0.3087, 0.006119, 0.3087, 0.006119, 0.4025, 0.001545, 0.5, 0.0, 0.4025, 0.001545, 0.4025, 0.001545, 0.5, 0.0, 0.5975, 0.001545, 0.5, 0.0, 0.5, 0.0, 0.5975, 0.001545, 0.6913, 0.006119, 0.5975, 0.001545, 0.5975, 0.001545, 0.6913, 0.006119, 0.7778, 0.01355, 0.6913, 0.006119, 0.6913, 0.006119, 0.7778, 0.01355, 0.8536, 0.02354, 0.7778, 0.01355, 0.7778, 0.01355, 0.8536, 0.02354, 0.9157, 0.03573, 0.8536, 0.02354, 0.8536, 0.02354, 0.9157, 0.03573, 0.9619, 0.04962, 0.9157, 0.03573, 0.9157, 0.03573, 0.9619, 0.04962, 0.009606, 0.9714, 0.06132, 1.0, 0.05273, 1.0, 2.98e-08, 0.9714, 2.98e-08, 0.9714, 0.05273, 1.0, 0.06132, 1.0, 0.009606, 0.9714, 0.009606, 0.9714, 0.06132, 1.0, 0.08677, 1.0, 0.03806, 0.9714, 0.03806, 0.9714, 0.08677, 1.0, 0.1281, 1.0, 0.08427, 0.9714, 0.08427, 0.9714, 0.1281, 1.0, 0.1837, 1.0, 0.1464, 0.9714, 0.1464, 0.9714, 0.1837, 1.0, 0.2515, 1.0, 0.2222, 0.9714, 0.2222, 0.9714, 0.2515, 1.0, 0.3288, 1.0, 0.3087, 0.9714, 0.3087, 0.9714, 0.3288, 1.0, 0.4127, 1.0, 0.4025, 0.9714, 0.4025, 0.9714, 0.4127, 1.0, 0.5, 1.0, 0.5, 0.9714, 0.03806, 0.9714, 0.08677, 1.0, 0.06132, 1.0, 0.009606, 0.9714, 0.5873, 1.0, 0.5975, 0.9714, 0.5, 0.9714, 0.5, 1.0, 0.6712, 1.0, 0.6913, 0.9714, 0.5975, 0.9714, 0.5873, 1.0, 0.7485, 1.0, 0.7778, 0.9714, 0.6913, 0.9714, 0.6712, 1.0, 0.8163, 1.0, 0.8536, 0.9714, 0.7778, 0.9714, 0.7485, 1.0, 0.8719, 1.0, 0.9157, 0.9714, 0.8536, 0.9714, 0.8163, 1.0, 0.9132, 1.0, 0.9619, 0.9714, 0.9157, 0.9714, 0.8719, 1.0, 0.9387, 1.0, 0.9904, 0.9714, 0.9619, 0.9714, 0.9132, 1.0, 0.9473, 1.0, 1.0, 0.9714, 0.9904, 0.9714, 0.9387, 1.0, 0.9387, 1.0, 0.9904, 0.9714, 1.0, 0.9714, 0.9473, 1.0, 0.9132, 1.0, 0.9619, 0.9714, 0.9904, 0.9714, 0.9387, 1.0, 0.8719, 1.0, 0.9157, 0.9714, 0.9619, 0.9714, 0.9132, 1.0, 0.8163, 1.0, 0.8536, 0.9714, 0.9157, 0.9714, 0.8719, 1.0, 0.7485, 1.0, 0.7778, 0.9714, 0.8536, 0.9714, 0.8163, 1.0, 0.6712, 1.0, 0.6913, 0.9714, 0.7778, 0.9714, 0.7485, 1.0, 0.5873, 1.0, 0.5975, 0.9714, 0.6913, 0.9714, 0.6712, 1.0, 0.5, 1.0, 0.5, 0.9714, 0.5975, 0.9714, 0.5873, 1.0, 0.4127, 1.0, 0.4025, 0.9714, 0.5, 0.9714, 0.5, 1.0, 0.3288, 1.0, 0.3087, 0.9714, 0.4025, 0.9714, 0.4127, 1.0, 0.2515, 1.0, 0.2222, 0.9714, 0.3087, 0.9714, 0.3288, 1.0, 0.1837, 1.0, 0.1464, 0.9714, 0.2222, 0.9714, 0.2515, 1.0, 0.1281, 1.0, 0.08427, 0.9714, 0.1464, 0.9714, 0.1837, 1.0, 0.08677, 1.0, 0.03806, 0.9714, 0.08427, 0.9714, 0.1281, 1.0, 0.009606, 0.09612, 0.0, 0.08044, 2.98e-08, 0.9714, 0.009606, 0.9714])
me_cylinder_006.materials.append(mat_metal)
me_cylinder_006.use_remesh_preserve_volume = False
me_cylinder_006.use_remesh_preserve_attributes = False
me_cylinder_006.use_mirror_vertex_groups = False
me_cylinder_006.update()

# ---- objects
ob_door1 = bpy.data.objects.new('Door1', me_door1)
ob_frame = bpy.data.objects.new('Frame', me_frame)
ob_lock = bpy.data.objects.new('Lock', me_cylinder_006)

# ---- transforms, parenting, visibility, modifiers, constraints
ob_door1.location = (0.0, 0.0, 0.0)
ob_door1.lineart.crease_threshold = 0.0
ob_frame.location = (0.0, 0.0, 0.0)
ob_frame.lineart.crease_threshold = 0.0
ob_lock.location = (0.0, 0.0, -4.768e-07)
ob_lock.lineart.crease_threshold = 0.0

# ---- collection membership
col_collection_2.objects.link(ob_door1)
col_collection_2.objects.link(ob_frame)
col_collection_2.objects.link(ob_lock)

# ---- scene / render settings (as saved in the file)
scene.frame_start = 1; scene.frame_end = 250; scene.frame_set(1)
scene.render.engine = 'CYCLES'
scene.render.resolution_x = 1680
scene.render.resolution_y = 1050
scene.render.dither_intensity = 0.0
scene.cycles.samples = 100
scene.cycles.sampling_pattern = 'TABULATED_SOBOL'
scene.cycles.light_sampling_threshold = 0.0
scene.cycles.use_adaptive_sampling = False
scene.cycles.use_light_tree = False
scene.cycles.blur_glossy = 0.0
scene.cycles.pixel_filter_type = 'GAUSSIAN'
scene.cycles.sample_clamp_indirect = 0.0
scene.view_settings.view_transform = 'Standard'
scene.unit_settings.scale_length = 0.01
bpy.context.view_layer.update()

# ---- added for rendering (the .blend has no active camera): camera
cam_auto = bpy.data.cameras.new('AutoCamera')
cam_auto.lens = 50.0
cam_auto.sensor_width = 36.0
cam_auto.clip_end = 3920.33
ob_auto_camera = bpy.data.objects.new('AutoCamera', cam_auto)
scene.collection.objects.link(ob_auto_camera)
ob_auto_camera.location = (223.381, -268.058, 283.08)
ob_auto_camera.rotation_euler = (1.09748, -7.21219e-08, 0.694738)
scene.camera = ob_auto_camera
bpy.context.view_layer.update()

